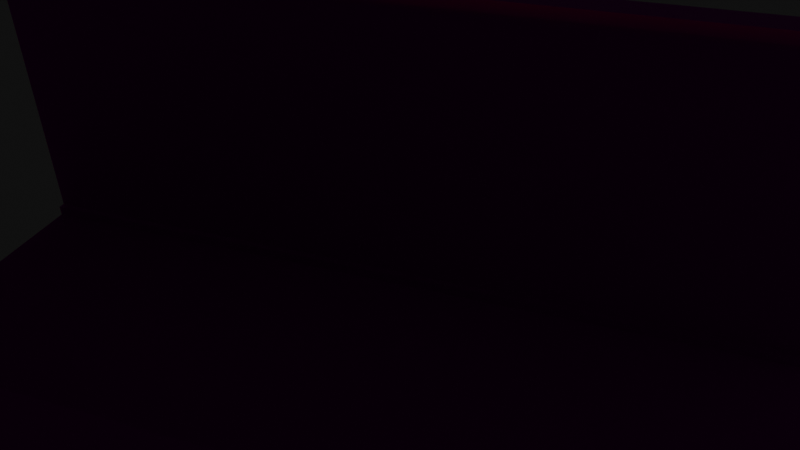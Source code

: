 # Source: dungeonBuilder_kit.blend  (saved by Blender 2.82.7; exported with 4.5.12 LTS)
import bpy
from mathutils import Matrix  # noqa: F401  (used for matrix-valued properties, if any)

bpy.ops.wm.read_factory_settings(use_empty=True)
scene = bpy.context.scene
scene.name = 'Scene'

# ---- collections
col_plane = bpy.data.collections.new('Plane'); scene.collection.children.link(col_plane)
col_torch = bpy.data.collections.new('Torch'); scene.collection.children.link(col_torch)
col_walls = bpy.data.collections.new('Walls'); scene.collection.children.link(col_walls)
col_crates = bpy.data.collections.new('Crates'); scene.collection.children.link(col_crates)
col_table = bpy.data.collections.new('Table'); scene.collection.children.link(col_table)
col_gate = bpy.data.collections.new('Gate'); scene.collection.children.link(col_gate)

# ---- images (referenced by path relative to the original .blend; pixels are not part of the script)
import os
ASSET_DIR = os.environ.get("B2B_ASSET_DIR", "")  # directory of the original .blend (textures are referenced by path, not embedded)
HERE = os.path.dirname(os.path.abspath(__file__))  # packed textures are extracted next to this script under _unpacked/

def load_image(name, relpath, width, height, colorspace="sRGB"):
    """Load a texture the original file referenced (path relative to the .blend, or extracted next to this script)."""
    p = next((c for c in (os.path.join(HERE, relpath), os.path.join(ASSET_DIR, relpath)) if relpath and os.path.exists(c)), "")
    if p:
        img = bpy.data.images.load(p, check_existing=True)
        img.name = name
    else:  # same state as the original file: an image datablock whose file is absent (Cycles renders it pink)
        img = bpy.data.images.new(name, width, height)
        img.source = "FILE"
        img.filepath = "//" + (relpath or name)
    img.colorspace_settings.name = colorspace
    return img
img_floora_png_003 = load_image('floorA.png.003', 'textures/floorA.png', 1024, 1024, 'sRGB')
img_floora_n_png_003 = load_image('floorA_n.png.003', 'textures/floorA_n.png', 1024, 1024, 'sRGB')
img_floorc_png = load_image('floorC.png', 'textures/floorC.png', 1024, 1024, 'sRGB')
img_floorc_n_png = load_image('floorC_n.png', 'textures/floorC_n.png', 1024, 1024, 'sRGB')
img_floord_jpg = load_image('floorD.jpg', 'textures/floorD.jpg', 1024, 1024, 'sRGB')
img_floord_n_jpg = load_image('floorD_n.jpg', 'textures/floorD_n.jpg', 1024, 1024, 'sRGB')
img_brickwalla_png_006 = load_image('brickWallA.png.006', 'textures/brickWallA.png', 1024, 1024, 'sRGB')
img_brickwalla_n_png_006 = load_image('brickWallA_n.png.006', 'textures/brickWallA_n.png', 1024, 1024, 'sRGB')
img_wallb_png = load_image('wallB.png', 'textures/wallB.png', 1024, 1024, 'sRGB')
img_wallc_png = load_image('wallC.png', 'textures/wallC.png', 1024, 1024, 'sRGB')
img_wallc_n_png = load_image('wallC_n.png', 'textures/wallC_n.png', 1024, 1024, 'sRGB')
img_wood_a_png_006 = load_image('wood_A.png.006', 'textures/wood_A.png', 1024, 1024, 'sRGB')
img_wood_a_n_png = load_image('wood_A_n.png', 'wood_A_n.png', 1024, 1024, 'sRGB')

# ---- materials (node trees are filled in below, after node groups)
mat_floor = bpy.data.materials.new('Floor')
mat_floor.use_transparent_shadow = False
mat_floorwooden = bpy.data.materials.new('FloorWooden')
mat_floorwooden.use_transparent_shadow = False
mat_floord = bpy.data.materials.new('FloorD')
mat_floord.use_transparent_shadow = False
mat_metal = bpy.data.materials.new('Metal')
mat_metal.use_transparent_shadow = False
mat_orangeglow = bpy.data.materials.new('OrangeGlow')
mat_orangeglow.use_transparent_shadow = False
mat_wall = bpy.data.materials.new('Wall')
mat_wall.use_transparent_shadow = False
mat_wallb = bpy.data.materials.new('WallB')
mat_wallb.use_transparent_shadow = False
mat_wallc = bpy.data.materials.new('WallC')
mat_wallc.use_transparent_shadow = False
mat_wooda = bpy.data.materials.new('WoodA')
mat_wooda.use_transparent_shadow = False
mat_brickwall = bpy.data.materials.new('BrickWall')
mat_brickwall.use_transparent_shadow = False

# ---- material node trees
mat_floor.use_nodes = True; mat_floor.node_tree.nodes.clear()
_N = mat_floor.node_tree.nodes; _L = mat_floor.node_tree.links
n0 = _N.new('ShaderNodeOutputMaterial'); n0.name = 'Material Output'; n0.location = (300, 300)
n1 = _N.new('ShaderNodeBsdfPrincipled'); n1.name = 'Principled BSDF'; n1.location = (10, 300)
n1.distribution = 'GGX'
n1.subsurface_method = 'BURLEY'
n1.inputs[2].default_value = 0.8917
n1.inputs[3].default_value = 1.45
n1.inputs[19].default_value = 0.01458
n1.inputs[20].default_value = 0.455
n1.inputs[27].default_value = (0.0, 0.0, 0.0, 1.0)
n1.inputs[28].default_value = 1.0
n2 = _N.new('ShaderNodeTexImage'); n2.name = 'Image Texture'; n2.location = (-280, 280)
n2.image = img_floora_png_003
n3 = _N.new('ShaderNodeNormalMap'); n3.name = 'Normal Map'; n3.location = (-190, -100)
n3.inputs[0].default_value = 2.0
n4 = _N.new('ShaderNodeTexImage'); n4.name = 'Image Texture.001'; n4.location = (-480, -140)
n4.image = img_floora_n_png_003
_L.new(n1.outputs[0], n0.inputs[0])
_L.new(n2.outputs[0], n1.inputs[0])
_L.new(n3.outputs[0], n1.inputs[5])
_L.new(n4.outputs[0], n3.inputs[1])
n0.is_active_output = True
mat_floorwooden.use_nodes = True; mat_floorwooden.node_tree.nodes.clear()
_N = mat_floorwooden.node_tree.nodes; _L = mat_floorwooden.node_tree.links
n0 = _N.new('ShaderNodeOutputMaterial'); n0.name = 'Material Output'; n0.location = (300, 300)
n1 = _N.new('ShaderNodeBsdfPrincipled'); n1.name = 'Principled BSDF'; n1.location = (10, 300)
n1.distribution = 'GGX'
n1.subsurface_method = 'BURLEY'
n1.inputs[2].default_value = 0.9083
n1.inputs[3].default_value = 1.45
n1.inputs[20].default_value = 0.5467
n1.inputs[27].default_value = (0.0, 0.0, 0.0, 1.0)
n1.inputs[28].default_value = 1.0
n2 = _N.new('ShaderNodeTexImage'); n2.name = 'Image Texture'; n2.location = (-280, 280)
n2.image = img_floorc_png
n3 = _N.new('ShaderNodeNormalMap'); n3.name = 'Normal Map'; n3.location = (-190, -100)
n3.inputs[0].default_value = 2.0
n4 = _N.new('ShaderNodeTexImage'); n4.name = 'Image Texture.001'; n4.location = (-480, -140)
n4.image = img_floorc_n_png
_L.new(n1.outputs[0], n0.inputs[0])
_L.new(n2.outputs[0], n1.inputs[0])
_L.new(n3.outputs[0], n1.inputs[5])
_L.new(n4.outputs[0], n3.inputs[1])
n0.is_active_output = True
mat_floord.use_nodes = True; mat_floord.node_tree.nodes.clear()
_N = mat_floord.node_tree.nodes; _L = mat_floord.node_tree.links
n0 = _N.new('ShaderNodeOutputMaterial'); n0.name = 'Material Output'; n0.location = (300, 300)
n1 = _N.new('ShaderNodeBsdfPrincipled'); n1.name = 'Principled BSDF'; n1.location = (10, 300)
n1.distribution = 'GGX'
n1.subsurface_method = 'BURLEY'
n1.inputs[1].default_value = 0.7
n1.inputs[2].default_value = 0.8917
n1.inputs[3].default_value = 1.45
n1.inputs[20].default_value = 0.0
n1.inputs[27].default_value = (0.0, 0.0, 0.0, 1.0)
n1.inputs[28].default_value = 1.0
n2 = _N.new('ShaderNodeTexImage'); n2.name = 'Image Texture'; n2.location = (-280, 280)
n2.image = img_floord_jpg
n3 = _N.new('ShaderNodeNormalMap'); n3.name = 'Normal Map'; n3.location = (-190, -100)
n4 = _N.new('ShaderNodeTexImage'); n4.name = 'Image Texture.001'; n4.location = (-480, -140)
n4.image = img_floord_n_jpg
_L.new(n1.outputs[0], n0.inputs[0])
_L.new(n2.outputs[0], n1.inputs[0])
_L.new(n3.outputs[0], n1.inputs[5])
_L.new(n4.outputs[0], n3.inputs[1])
n0.is_active_output = True
mat_metal.use_nodes = True; mat_metal.node_tree.nodes.clear()
_N = mat_metal.node_tree.nodes; _L = mat_metal.node_tree.links
n0 = _N.new('ShaderNodeOutputMaterial'); n0.name = 'Material Output'; n0.location = (300, 300)
n1 = _N.new('ShaderNodeBsdfAnisotropic'); n1.name = 'Glossy BSDF'; n1.location = (10, 300)
n1.distribution = 'GGX'
n1.inputs[0].default_value = (0.06998, 0.06998, 0.06998, 1.0)
n1.inputs[1].default_value = 0.55
_L.new(n1.outputs[0], n0.inputs[0])
n0.is_active_output = True
mat_orangeglow.use_nodes = True; mat_orangeglow.node_tree.nodes.clear()
_N = mat_orangeglow.node_tree.nodes; _L = mat_orangeglow.node_tree.links
n0 = _N.new('ShaderNodeOutputMaterial'); n0.name = 'Material Output'; n0.location = (300, 300)
n1 = _N.new('ShaderNodeEmission'); n1.name = 'Emission'; n1.location = (10, 300)
n1.inputs[0].default_value = (1.0, 0.2754, 0.0, 1.0)
n1.inputs[1].default_value = 20.0
_L.new(n1.outputs[0], n0.inputs[0])
n0.is_active_output = True
mat_wall.use_nodes = True; mat_wall.node_tree.nodes.clear()
_N = mat_wall.node_tree.nodes; _L = mat_wall.node_tree.links
n0 = _N.new('ShaderNodeOutputMaterial'); n0.name = 'Material Output'; n0.location = (300, 300)
n1 = _N.new('ShaderNodeBsdfPrincipled'); n1.name = 'Principled BSDF'; n1.location = (10, 300)
n1.distribution = 'GGX'
n1.subsurface_method = 'BURLEY'
n1.inputs[2].default_value = 0.775
n1.inputs[3].default_value = 1.45
n1.inputs[19].default_value = 0.1667
n1.inputs[20].default_value = 0.8383
n1.inputs[27].default_value = (0.0, 0.0, 0.0, 1.0)
n1.inputs[28].default_value = 1.0
n2 = _N.new('ShaderNodeTexImage'); n2.name = 'Image Texture'; n2.location = (-280, 280)
n2.image = img_brickwalla_png_006
n3 = _N.new('ShaderNodeNormalMap'); n3.name = 'Normal Map'; n3.location = (-190, -100)
n4 = _N.new('ShaderNodeTexImage'); n4.name = 'Image Texture.001'; n4.location = (-480, -140)
n4.image = img_brickwalla_n_png_006
_L.new(n1.outputs[0], n0.inputs[0])
_L.new(n2.outputs[0], n1.inputs[0])
_L.new(n3.outputs[0], n1.inputs[5])
_L.new(n4.outputs[0], n3.inputs[1])
n0.is_active_output = True
mat_wallb.use_nodes = True; mat_wallb.node_tree.nodes.clear()
_N = mat_wallb.node_tree.nodes; _L = mat_wallb.node_tree.links
n0 = _N.new('ShaderNodeOutputMaterial'); n0.name = 'Material Output'; n0.location = (300, 300)
n1 = _N.new('ShaderNodeBsdfPrincipled'); n1.name = 'Principled BSDF'; n1.location = (10, 300)
n1.distribution = 'GGX'
n1.subsurface_method = 'BURLEY'
n1.inputs[2].default_value = 0.7417
n1.inputs[3].default_value = 1.45
n1.inputs[27].default_value = (0.0, 0.0, 0.0, 1.0)
n1.inputs[28].default_value = 1.0
n2 = _N.new('ShaderNodeTexImage'); n2.name = 'Image Texture'; n2.location = (-280, 280)
n2.image = img_wallb_png
n3 = _N.new('ShaderNodeNormalMap'); n3.name = 'Normal Map'; n3.location = (-190, -100)
n3.inputs[0].default_value = 2.0
n4 = _N.new('ShaderNodeTexImage'); n4.name = 'Image Texture.001'; n4.location = (-480, -140)
n4.image = img_wallb_png
_L.new(n1.outputs[0], n0.inputs[0])
_L.new(n2.outputs[0], n1.inputs[0])
_L.new(n3.outputs[0], n1.inputs[5])
_L.new(n4.outputs[0], n3.inputs[1])
n0.is_active_output = True
mat_wallc.use_nodes = True; mat_wallc.node_tree.nodes.clear()
_N = mat_wallc.node_tree.nodes; _L = mat_wallc.node_tree.links
n0 = _N.new('ShaderNodeOutputMaterial'); n0.name = 'Material Output'; n0.location = (300, 300)
n1 = _N.new('ShaderNodeBsdfPrincipled'); n1.name = 'Principled BSDF'; n1.location = (10, 300)
n1.distribution = 'GGX'
n1.subsurface_method = 'BURLEY'
n1.inputs[2].default_value = 0.7833
n1.inputs[3].default_value = 1.45
n1.inputs[27].default_value = (0.0, 0.0, 0.0, 1.0)
n1.inputs[28].default_value = 1.0
n2 = _N.new('ShaderNodeTexImage'); n2.name = 'Image Texture'; n2.location = (-280, 280)
n2.image = img_wallc_png
n3 = _N.new('ShaderNodeNormalMap'); n3.name = 'Normal Map'; n3.location = (-190, -100)
n4 = _N.new('ShaderNodeTexImage'); n4.name = 'Image Texture.001'; n4.location = (-480, -140)
n4.image = img_wallc_n_png
_L.new(n1.outputs[0], n0.inputs[0])
_L.new(n2.outputs[0], n1.inputs[0])
_L.new(n3.outputs[0], n1.inputs[5])
_L.new(n4.outputs[0], n3.inputs[1])
n0.is_active_output = True
mat_wooda.use_nodes = True; mat_wooda.node_tree.nodes.clear()
_N = mat_wooda.node_tree.nodes; _L = mat_wooda.node_tree.links
n0 = _N.new('ShaderNodeOutputMaterial'); n0.name = 'Material Output'; n0.location = (300, 300)
n1 = _N.new('ShaderNodeBsdfPrincipled'); n1.name = 'Principled BSDF'; n1.location = (10, 300)
n1.distribution = 'GGX'
n1.subsurface_method = 'BURLEY'
n1.inputs[2].default_value = 0.775
n1.inputs[3].default_value = 1.45
n1.inputs[27].default_value = (0.0, 0.0, 0.0, 1.0)
n1.inputs[28].default_value = 1.0
n2 = _N.new('ShaderNodeTexImage'); n2.name = 'Image Texture'; n2.location = (-280, 280)
n2.image = img_wood_a_png_006
n3 = _N.new('ShaderNodeNormalMap'); n3.name = 'Normal Map'; n3.location = (-190, -100)
n4 = _N.new('ShaderNodeTexImage'); n4.name = 'Image Texture.001'; n4.location = (-480, -140)
n4.image = img_wood_a_n_png
_L.new(n1.outputs[0], n0.inputs[0])
_L.new(n2.outputs[0], n1.inputs[0])
_L.new(n3.outputs[0], n1.inputs[5])
_L.new(n4.outputs[0], n3.inputs[1])
n0.is_active_output = True
mat_brickwall.use_nodes = True; mat_brickwall.node_tree.nodes.clear()
_N = mat_brickwall.node_tree.nodes; _L = mat_brickwall.node_tree.links
n0 = _N.new('ShaderNodeOutputMaterial'); n0.name = 'Material Output'; n0.location = (300, 300)
n1 = _N.new('ShaderNodeBsdfPrincipled'); n1.name = 'Principled BSDF'; n1.location = (10, 300)
n1.distribution = 'GGX'
n1.subsurface_method = 'BURLEY'
n1.inputs[2].default_value = 0.7917
n1.inputs[3].default_value = 1.45
n1.inputs[27].default_value = (0.0, 0.0, 0.0, 1.0)
n1.inputs[28].default_value = 1.0
n2 = _N.new('ShaderNodeTexImage'); n2.name = 'Image Texture'; n2.location = (-280, 280)
n2.image = img_brickwalla_png_006
n3 = _N.new('ShaderNodeNormalMap'); n3.name = 'Normal Map'; n3.location = (-190, -100)
n4 = _N.new('ShaderNodeTexImage'); n4.name = 'Image Texture.001'; n4.location = (-480, -140)
n4.image = img_brickwalla_n_png_006
_L.new(n1.outputs[0], n0.inputs[0])
_L.new(n2.outputs[0], n1.inputs[0])
_L.new(n3.outputs[0], n1.inputs[5])
_L.new(n4.outputs[0], n3.inputs[1])
n0.is_active_output = True

# ---- world
world_world = bpy.data.worlds.new('World'); scene.world = world_world
world_world.use_nodes = True; world_world.node_tree.nodes.clear()
_N = world_world.node_tree.nodes; _L = world_world.node_tree.links
n0 = _N.new('ShaderNodeOutputWorld'); n0.name = 'World Output'; n0.location = (300, 300)
n1 = _N.new('ShaderNodeBackground'); n1.name = 'Background'; n1.location = (10, 300)
n1.inputs[0].default_value = (0.004896, 0.004896, 0.004896, 1.0)
_L.new(n1.outputs[0], n0.inputs[0])
n0.is_active_output = True
world_world.color = (0.05088, 0.05088, 0.05088)
world_world.use_sun_shadow = False
world_world.sun_shadow_jitter_overblur = 0.0

# ---- cameras
cam_camera = bpy.data.cameras.new('Camera')
cam_camera.clip_end = 100.0
cam_camera.lens = 35.0
cam_camera.ortho_scale = 7.314
cam_camera.dof.use_dof = True
cam_camera.dof.focus_distance = 4.8
cam_camera.dof.aperture_blades = 8
cam_camera.dof.aperture_ratio = 1.28

# ---- lights
light_point_002 = bpy.data.lights.new('Point.002', 'POINT')
light_point_002.color = (1.0, 0.4326, 0.04199)
light_point_002.transmission_factor = 0.0
light_point_002.energy = 800.0
light_point_002.shadow_soft_size = 1.0
light_point_002.shadow_maximum_resolution = 0.006
light_point_002.use_absolute_resolution = True

# ---- meshes
me_plane = bpy.data.meshes.new('Plane')
me_plane.from_pydata([(-1.0, -1.0, 0.0), (1.0, -1.0, 0.0), (-1.0, 1.0, 0.0), (1.0, 1.0, 0.0)], [], [(0, 1, 3, 2)])
_uv = me_plane.uv_layers.new(name='UVMap')
_uv.uv.foreach_set('vector', [0.9999, 0.9999, 0.0001001, 0.9999, 9.998e-05, 0.0001001, 0.9999, 9.998e-05])
me_plane.materials.append(mat_floor)
me_plane.use_remesh_fix_poles = True
me_plane.use_remesh_preserve_attributes = False
me_plane.use_mirror_vertex_groups = False
me_plane.update()
me_plane_004 = bpy.data.meshes.new('Plane.004')
me_plane_004.from_pydata([(-1.0, -1.0, 0.0), (1.0, -1.0, 0.0), (-1.0, 1.0, 0.0), (1.0, 1.0, 0.0)], [], [(0, 1, 3, 2)])
_uv = me_plane_004.uv_layers.new(name='UVMap')
_uv.uv.foreach_set('vector', [0.9999, 0.9999, 0.0001001, 0.9999, 9.998e-05, 0.0001001, 0.9999, 9.998e-05])
me_plane_004.materials.append(mat_floorwooden)
me_plane_004.use_remesh_fix_poles = True
me_plane_004.use_remesh_preserve_attributes = False
me_plane_004.use_mirror_vertex_groups = False
me_plane_004.update()
me_plane_005 = bpy.data.meshes.new('Plane.005')
me_plane_005.from_pydata([(-1.0, -1.0, 0.0), (1.0, -1.0, 0.0), (-1.0, 1.0, 0.0), (1.0, 1.0, 0.0)], [], [(0, 1, 3, 2)])
_uv = me_plane_005.uv_layers.new(name='UVMap')
_uv.uv.foreach_set('vector', [0.9999, 0.9999, 0.0001001, 0.9999, 9.998e-05, 0.0001001, 0.9999, 9.998e-05])
me_plane_005.materials.append(mat_floord)
me_plane_005.use_remesh_fix_poles = True
me_plane_005.use_remesh_preserve_attributes = False
me_plane_005.use_mirror_vertex_groups = False
me_plane_005.update()
me_cube_003 = bpy.data.meshes.new('Cube.003')
me_cube_003.from_pydata([(-0.2784, -0.2784, -0.2442), (-0.2784, -0.2784, 0.2442), (-0.2784, 0.2784, -0.2442), (-0.2784, 0.2784, 0.2442), (0.2784, -0.2784, -0.2442), (0.2784, -0.2784, 0.2442), (0.2784, 0.2784, -0.2442), (0.2784, 0.2784, 0.2442), (-0.2784, -0.2784, 0.1642), (-0.2784, 0.2784, 0.1642), (0.2784, 0.2784, 0.1642), (0.2784, -0.2784, 0.1642), (-0.2784, 0.2784, -0.1642), (0.2784, 0.2784, -0.1642), (0.2784, -0.2784, -0.1642), (-0.2784, -0.2784, -0.1642), (-0.2784, 0.2784, 0.08212), (0.2784, 0.2784, 0.08212), (0.2784, -0.2784, 0.08212), (-0.2784, -0.2784, 0.08212), (-0.2784, -0.2784, -0.08212), (-0.2784, 0.2784, -0.08212), (0.2784, 0.2784, -0.08212), (0.2784, -0.2784, -0.08212), (-0.4776, -0.243, 0.1038), (-0.4776, -0.243, 0.1425), (0.4776, -0.4776, 0.1642), (0.4776, 0.4776, 0.1642), (-0.4776, 0.243, 0.1425), (-0.4776, 0.243, -0.1038), (-0.4776, 0.243, -0.1425), (0.4776, 0.4776, -0.08212), (0.4776, 0.4776, -0.1642), (0.4776, -0.4776, -0.08212), (0.4776, -0.4776, -0.1642), (-0.4776, -0.243, -0.1425), (-0.4776, 0.243, 0.1038), (0.4776, 0.4776, 0.08212), (0.4776, -0.4776, 0.08212), (-0.4776, -0.243, -0.1038), (-0.4776, -0.4776, 0.08212), (-0.4776, -0.4776, 0.1642), (-0.4776, 0.4776, 0.1642), (-0.4776, 0.4776, -0.08212), (-0.4776, 0.4776, -0.1642), (-0.4776, -0.4776, -0.1642), (-0.4776, 0.4776, 0.08212), (-0.4776, -0.4776, -0.08212), (-1.65, -0.243, 0.1038), (-1.65, -0.243, 0.1425), (-1.65, 0.243, 0.1425), (-1.65, 0.243, -0.1038), (-1.65, 0.243, -0.1425), (-1.65, -0.243, -0.1425), (-1.65, 0.243, 0.1038), (-1.65, -0.243, -0.1038)], [], [(8, 1, 3, 9), (9, 3, 7, 10), (10, 7, 5, 11), (11, 5, 1, 8), (2, 6, 4, 0), (9, 10, 27, 42), (20, 21, 43, 47), (13, 12, 44, 32), (16, 19, 40, 46), (0, 15, 12, 2), (2, 12, 13, 6), (6, 13, 14, 4), (4, 14, 15, 0), (20, 19, 16, 21), (21, 16, 17, 22), (22, 17, 18, 23), (10, 11, 26, 27), (12, 15, 45, 44), (11, 8, 41, 26), (23, 20, 47, 33), (23, 18, 19, 20), (38, 26, 41, 40), (37, 27, 26, 38), (46, 42, 27, 37), (29, 30, 52, 51), (28, 36, 54, 50), (44, 43, 31, 32), (32, 31, 33, 34), (34, 33, 47, 45), (17, 16, 46, 37), (14, 13, 32, 34), (21, 22, 31, 43), (8, 9, 42, 41), (18, 17, 37, 38), (15, 14, 34, 45), (22, 23, 33, 31), (19, 18, 38, 40), (25, 24, 40, 41), (28, 25, 41, 42), (30, 29, 43, 44), (35, 30, 44, 45), (36, 28, 42, 46), (24, 36, 46, 40), (39, 35, 45, 47), (29, 39, 47, 43), (48, 49, 50, 54), (53, 55, 51, 52), (24, 25, 49, 48), (39, 29, 51, 55), (36, 24, 48, 54), (30, 35, 53, 52), (25, 28, 50, 49), (35, 39, 55, 53)])
_uv = me_cube_003.uv_layers.new(name='UVMap')
_uv.uv.foreach_set('vector', [0.5625, 0.0, 0.625, 0.0, 0.625, 0.25, 0.5625, 0.25, 0.5625, 0.25, 0.625, 0.25, 0.625, 0.5, 0.5625, 0.5, 0.5625, 0.5, 0.625, 0.5, 0.625, 0.75, 0.5625, 0.75, 0.5625, 0.75, 0.625, 0.75, 0.625, 1.0, 0.5625, 1.0, 0.125, 0.5, 0.375, 0.5, 0.375, 0.75, 0.125, 0.75, 0.5625, 0.25, 0.5625, 0.5, 0.5625, 0.5, 0.5625, 0.25, 0.4688, 0.0, 0.4688, 0.25, 0.4688, 0.25, 0.4688, 0.0, 0.4375, 0.5, 0.4375, 0.25, 0.4375, 0.25, 0.4375, 0.5, 0.5312, 0.25, 0.5312, 0.0, 0.5312, 0.0, 0.5312, 0.25, 0.375, 0.0, 0.4375, 0.0, 0.4375, 0.25, 0.375, 0.25, 0.375, 0.25, 0.4375, 0.25, 0.4375, 0.5, 0.375, 0.5, 0.375, 0.5, 0.4375, 0.5, 0.4375, 0.75, 0.375, 0.75, 0.375, 0.75, 0.4375, 0.75, 0.4375, 1.0, 0.375, 1.0, 0.4688, 0.0, 0.5312, 0.0, 0.5312, 0.25, 0.4688, 0.25, 0.4688, 0.25, 0.5312, 0.25, 0.5312, 0.5, 0.4688, 0.5, 0.4688, 0.5, 0.5312, 0.5, 0.5312, 0.75, 0.4688, 0.75, 0.5625, 0.5, 0.5625, 0.75, 0.5625, 0.75, 0.5625, 0.5, 0.4375, 0.25, 0.4375, 0.0, 0.4375, 0.0, 0.4375, 0.25, 0.5625, 0.75, 0.5625, 1.0, 0.5625, 1.0, 0.5625, 0.75, 0.4688, 0.75, 0.4688, 1.0, 0.4688, 1.0, 0.4688, 0.75, 0.4688, 0.75, 0.5312, 0.75, 0.5312, 1.0, 0.4688, 1.0, 0.5312, 0.75, 0.5625, 0.75, 0.5625, 1.0, 0.5312, 1.0, 0.5312, 0.5, 0.5625, 0.5, 0.5625, 0.75, 0.5312, 0.75, 0.5312, 0.25, 0.5625, 0.25, 0.5625, 0.5, 0.5312, 0.5, 0.4605, 0.2443, 0.4458, 0.2443, 0.4458, 0.2443, 0.4605, 0.2443, 0.5542, 0.2443, 0.5395, 0.2443, 0.5395, 0.2443, 0.5542, 0.2443, 0.4375, 0.25, 0.4688, 0.25, 0.4688, 0.5, 0.4375, 0.5, 0.4375, 0.5, 0.4688, 0.5, 0.4688, 0.75, 0.4375, 0.75, 0.4375, 0.75, 0.4688, 0.75, 0.4688, 1.0, 0.4375, 1.0, 0.5312, 0.5, 0.5312, 0.25, 0.5312, 0.25, 0.5312, 0.5, 0.4375, 0.75, 0.4375, 0.5, 0.4375, 0.5, 0.4375, 0.75, 0.4688, 0.25, 0.4688, 0.5, 0.4688, 0.5, 0.4688, 0.25, 0.5625, 0.0, 0.5625, 0.25, 0.5625, 0.25, 0.5625, 0.0, 0.5312, 0.75, 0.5312, 0.5, 0.5312, 0.5, 0.5312, 0.75, 0.4375, 1.0, 0.4375, 0.75, 0.4375, 0.75, 0.4375, 1.0, 0.4688, 0.5, 0.4688, 0.75, 0.4688, 0.75, 0.4688, 0.5, 0.5312, 1.0, 0.5312, 0.75, 0.5312, 0.75, 0.5312, 1.0, 0.5542, 0.00568, 0.5395, 0.00568, 0.5312, 0.0, 0.5625, 0.0, 0.5542, 0.2443, 0.5542, 0.00568, 0.5625, 0.0, 0.5625, 0.25, 0.4458, 0.2443, 0.4605, 0.2443, 0.4688, 0.25, 0.4375, 0.25, 0.4458, 0.00568, 0.4458, 0.2443, 0.4375, 0.25, 0.4375, 0.0, 0.5395, 0.2443, 0.5542, 0.2443, 0.5625, 0.25, 0.5312, 0.25, 0.5395, 0.00568, 0.5395, 0.2443, 0.5312, 0.25, 0.5312, 0.0, 0.4605, 0.00568, 0.4458, 0.00568, 0.4375, 0.0, 0.4688, 0.0, 0.4605, 0.2443, 0.4605, 0.00568, 0.4688, 0.0, 0.4688, 0.25, 0.5395, 0.00568, 0.5542, 0.00568, 0.5542, 0.2443, 0.5395, 0.2443, 0.4458, 0.00568, 0.4605, 0.00568, 0.4605, 0.2443, 0.4458, 0.2443, 0.5395, 0.00568, 0.5542, 0.00568, 0.5542, 0.00568, 0.5395, 0.00568, 0.4605, 0.00568, 0.4605, 0.2443, 0.4605, 0.2443, 0.4605, 0.00568, 0.5395, 0.2443, 0.5395, 0.00568, 0.5395, 0.00568, 0.5395, 0.2443, 0.4458, 0.2443, 0.4458, 0.00568, 0.4458, 0.00568, 0.4458, 0.2443, 0.5542, 0.00568, 0.5542, 0.2443, 0.5542, 0.2443, 0.5542, 0.00568, 0.4458, 0.00568, 0.4605, 0.00568, 0.4605, 0.00568, 0.4458, 0.00568])
me_cube_003.materials.append(mat_metal)
me_cube_003.use_remesh_fix_poles = True
me_cube_003.use_remesh_preserve_attributes = False
me_cube_003.use_mirror_vertex_groups = False
me_cube_003.update()
me_cube_004 = bpy.data.meshes.new('Cube.004')
me_cube_004.from_pydata([(-0.2784, -0.2784, 0.2442), (-0.2784, 0.2784, 0.2442), (0.2784, -0.2784, 0.2442), (0.2784, 0.2784, 0.2442), (-0.391, -0.391, 0.2795), (-0.391, 0.391, 0.2795), (0.391, 0.391, 0.2795), (0.391, -0.391, 0.2795), (-0.4903, -0.4903, 0.3321), (-0.4903, 0.4903, 0.3321), (0.4903, 0.4903, 0.3321), (0.4903, -0.4903, 0.3321), (-0.4903, -0.4903, 0.3883), (-0.4903, 0.4903, 0.3883), (0.4903, 0.4903, 0.3883), (0.4903, -0.4903, 0.3883), (-0.2593, -0.2593, 0.4524), (-0.2593, 0.2593, 0.4524), (0.2593, 0.2593, 0.4524), (0.2593, -0.2593, 0.4524), (0.0, 0.0, 0.5185)], [], [(2, 3, 6, 7), (4, 7, 11, 8), (1, 0, 4, 5), (0, 2, 7, 4), (3, 1, 5, 6), (11, 10, 14, 15), (6, 5, 9, 10), (7, 6, 10, 11), (5, 4, 8, 9), (13, 12, 16, 17), (9, 8, 12, 13), (8, 11, 15, 12), (10, 9, 13, 14), (16, 19, 20), (12, 15, 19, 16), (14, 13, 17, 18), (15, 14, 18, 19), (18, 17, 20), (19, 18, 20), (17, 16, 20)])
me_cube_004.polygons.foreach_set('use_smooth', [True] * 20)
_uv = me_cube_004.uv_layers.new(name='UVMap')
_uv.uv.foreach_set('vector', [0.625, 0.75, 0.625, 0.5, 0.625, 0.5, 0.625, 0.75, 0.625, 1.0, 0.625, 0.75, 0.625, 0.75, 0.625, 1.0, 0.625, 0.25, 0.625, 0.0, 0.625, 0.0, 0.625, 0.25, 0.625, 1.0, 0.625, 0.75, 0.625, 0.75, 0.625, 1.0, 0.625, 0.5, 0.625, 0.25, 0.625, 0.25, 0.625, 0.5, 0.625, 0.75, 0.625, 0.5, 0.625, 0.5, 0.625, 0.75, 0.625, 0.5, 0.625, 0.25, 0.625, 0.25, 0.625, 0.5, 0.625, 0.75, 0.625, 0.5, 0.625, 0.5, 0.625, 0.75, 0.625, 0.25, 0.625, 0.0, 0.625, 0.0, 0.625, 0.25, 0.625, 0.25, 0.625, 0.0, 0.625, 0.0, 0.625, 0.25, 0.625, 0.25, 0.625, 0.0, 0.625, 0.0, 0.625, 0.25, 0.625, 1.0, 0.625, 0.75, 0.625, 0.75, 0.625, 1.0, 0.625, 0.5, 0.625, 0.25, 0.625, 0.25, 0.625, 0.5, 0.625, 1.0, 0.625, 0.75, 0.625, 1.0, 0.625, 1.0, 0.625, 0.75, 0.625, 0.75, 0.625, 1.0, 0.625, 0.5, 0.625, 0.25, 0.625, 0.25, 0.625, 0.5, 0.625, 0.75, 0.625, 0.5, 0.625, 0.5, 0.625, 0.75, 0.625, 0.5, 0.625, 0.25, 0.625, 0.5, 0.625, 0.75, 0.625, 0.5, 0.625, 0.75, 0.625, 0.25, 0.625, 0.0, 0.625, 0.25])
me_cube_004.materials.append(mat_orangeglow)
me_cube_004.use_remesh_fix_poles = True
me_cube_004.use_remesh_preserve_attributes = False
me_cube_004.use_mirror_vertex_groups = False
me_cube_004.update()
me_cube_001 = bpy.data.meshes.new('Cube.001')
me_cube_001.from_pydata([(-0.2, 2.0, 0.1041), (-1.192e-08, 2.0, 0.1041), (-1.192e-08, 0.0, 0.1041), (-0.2, 0.0, 0.1041), (-0.2, 0.0, 2.894), (-0.2, 2.0, 2.894), (-1.192e-08, 2.0, 2.894), (-1.192e-08, 0.0, 2.894), (-0.2723, 2.0, -0.00107), (-0.2723, 0.0, -0.00107), (-0.2723, 0.0, 2.894), (-0.2723, 0.0, 2.999), (-0.2723, 2.0, 2.999), (-0.2723, 2.0, 0.1041), (0.07233, 2.0, 0.1041), (0.07233, 2.0, -0.00107), (0.07233, 0.0, -0.00107), (0.07233, 2.0, 2.999), (0.07233, 0.0, 2.999), (0.07233, 0.0, 0.1041), (-0.2723, 0.0, 0.1041), (-0.2723, 2.0, 2.894), (0.07233, 2.0, 2.894), (0.07233, 0.0, 2.894)], [], [(5, 21, 12, 17, 22, 6), (5, 4, 10, 21), (1, 2, 19, 14), (15, 8, 13, 0, 1, 14), (16, 19, 2, 3, 20, 9), (1, 6, 7, 2), (0, 5, 6, 1), (3, 4, 5, 0), (2, 7, 4, 3), (10, 11, 12, 21), (22, 17, 18, 23), (9, 20, 13, 8), (15, 14, 19, 16), (17, 12, 11, 18), (18, 11, 10, 4, 7, 23), (3, 0, 13, 20), (7, 6, 22, 23)])
_uv = me_cube_001.uv_layers.new(name='UVMap')
_uv.uv.foreach_set('vector', [0.5936, 0.6068, 0.6087, 0.6068, 0.6087, 0.6288, 0.5365, 0.6288, 0.5365, 0.6068, 0.5517, 0.6068, 0.0002293, 0.6951, 0.4193, 0.6951, 0.4193, 0.7103, 0.0002293, 0.7103, 0.0002294, 0.6951, 0.4193, 0.6951, 0.4193, 0.7103, 0.0002293, 0.7103, 0.5365, 0.0002294, 0.6087, 0.0002293, 0.6087, 0.02226, 0.5936, 0.02226, 0.5517, 0.02226, 0.5365, 0.02226, 0.6088, 0.0002293, 0.6088, 0.02226, 0.5937, 0.02226, 0.5518, 0.02226, 0.5366, 0.02226, 0.5366, 0.0002294, 0.4197, 0.0002294, 0.4197, 0.5848, 0.0005936, 0.5848, 0.0005938, 0.0002292, 0.5936, 0.02226, 0.5936, 0.6068, 0.5517, 0.6068, 0.5517, 0.02226, 0.4208, 0.0002293, 0.4208, 0.5848, 0.001779, 0.5848, 0.001779, 0.0002294, 0.5937, 0.02226, 0.5937, 0.6068, 0.5518, 0.6068, 0.5518, 0.02226, 0.4193, 0.7229, 0.4193, 0.7449, 0.0002293, 0.7449, 0.0002293, 0.7229, 0.4193, 0.7228, 0.4193, 0.7449, 0.0002293, 0.7449, 0.0002293, 0.7228, 0.4193, 0.7229, 0.4193, 0.7449, 0.0002293, 0.7449, 0.0002293, 0.7229, 0.4193, 0.7229, 0.4193, 0.7449, 0.0002293, 0.7449, 0.0002293, 0.7229, 0.0002293, 0.6574, 0.0002293, 0.5852, 0.4193, 0.5852, 0.4193, 0.6574, 0.6088, 0.6288, 0.5366, 0.6288, 0.5366, 0.6068, 0.5518, 0.6068, 0.5937, 0.6068, 0.6088, 0.6068, -0.0002969, 0.6949, 0.4188, 0.6949, 0.4188, 0.7101, -0.0002969, 0.7101, 0.0001106, 0.6949, 0.4192, 0.6949, 0.4192, 0.7101, 0.0001106, 0.7101])
me_cube_001.materials.append(mat_wall)
me_cube_001.use_remesh_fix_poles = True
me_cube_001.use_remesh_preserve_attributes = False
me_cube_001.use_mirror_vertex_groups = False
me_cube_001.update()
me_cube_056 = bpy.data.meshes.new('Cube.056')
me_cube_056.from_pydata([(-0.2, 2.0, 0.1041), (-1.192e-08, 2.0, 0.1041), (-1.192e-08, 0.0, 0.1041), (-0.2, 0.0, 0.1041), (-0.2, 0.0, 2.894), (-0.2, 2.0, 2.894), (-1.192e-08, 2.0, 2.894), (-1.192e-08, 0.0, 2.894), (-0.2723, 2.0, -0.00107), (-0.2723, 0.0, -0.00107), (-0.2723, 0.0, 2.894), (-0.2723, 0.0, 2.999), (-0.2723, 2.0, 2.999), (-0.2723, 2.0, 0.1041), (0.07233, 2.0, 0.1041), (0.07233, 2.0, -0.00107), (0.07233, 0.0, -0.00107), (0.07233, 2.0, 2.999), (0.07233, 0.0, 2.999), (0.07233, 0.0, 0.1041), (-0.2723, 0.0, 0.1041), (-0.2723, 2.0, 2.894), (0.07233, 2.0, 2.894), (0.07233, 0.0, 2.894)], [], [(5, 21, 12, 17, 22, 6), (5, 4, 10, 21), (1, 2, 19, 14), (15, 8, 13, 0, 1, 14), (16, 19, 2, 3, 20, 9), (1, 6, 7, 2), (0, 5, 6, 1), (3, 4, 5, 0), (2, 7, 4, 3), (10, 11, 12, 21), (22, 17, 18, 23), (9, 20, 13, 8), (15, 14, 19, 16), (17, 12, 11, 18), (18, 11, 10, 4, 7, 23), (3, 0, 13, 20), (7, 6, 22, 23)])
_uv = me_cube_056.uv_layers.new(name='UVMap')
_uv.uv.foreach_set('vector', [0.5936, 0.6068, 0.6087, 0.6068, 0.6087, 0.6288, 0.5365, 0.6288, 0.5365, 0.6068, 0.5517, 0.6068, 0.0002293, 0.6951, 0.4193, 0.6951, 0.4193, 0.7103, 0.0002293, 0.7103, 0.0002294, 0.6951, 0.4193, 0.6951, 0.4193, 0.7103, 0.0002293, 0.7103, 0.5365, 0.0002294, 0.6087, 0.0002293, 0.6087, 0.02226, 0.5936, 0.02226, 0.5517, 0.02226, 0.5365, 0.02226, 0.6088, 0.0002293, 0.6088, 0.02226, 0.5937, 0.02226, 0.5518, 0.02226, 0.5366, 0.02226, 0.5366, 0.0002294, 0.4197, 0.0002294, 0.4197, 0.5848, 0.0005936, 0.5848, 0.0005938, 0.0002292, 0.5936, 0.02226, 0.5936, 0.6068, 0.5517, 0.6068, 0.5517, 0.02226, 0.4208, 0.0002293, 0.4208, 0.5848, 0.001779, 0.5848, 0.001779, 0.0002294, 0.5937, 0.02226, 0.5937, 0.6068, 0.5518, 0.6068, 0.5518, 0.02226, 0.4193, 0.7229, 0.4193, 0.7449, 0.0002293, 0.7449, 0.0002293, 0.7229, 0.4193, 0.7228, 0.4193, 0.7449, 0.0002293, 0.7449, 0.0002293, 0.7228, 0.4193, 0.7229, 0.4193, 0.7449, 0.0002293, 0.7449, 0.0002293, 0.7229, 0.4193, 0.7229, 0.4193, 0.7449, 0.0002293, 0.7449, 0.0002293, 0.7229, 0.0002293, 0.6574, 0.0002293, 0.5852, 0.4193, 0.5852, 0.4193, 0.6574, 0.6088, 0.6288, 0.5366, 0.6288, 0.5366, 0.6068, 0.5518, 0.6068, 0.5937, 0.6068, 0.6088, 0.6068, -0.0002969, 0.6949, 0.4188, 0.6949, 0.4188, 0.7101, -0.0002969, 0.7101, 0.0001106, 0.6949, 0.4192, 0.6949, 0.4192, 0.7101, 0.0001106, 0.7101])
me_cube_056.materials.append(mat_wallb)
me_cube_056.use_remesh_fix_poles = True
me_cube_056.use_remesh_preserve_attributes = False
me_cube_056.use_mirror_vertex_groups = False
me_cube_056.update()
me_cube_006 = bpy.data.meshes.new('Cube.006')
me_cube_006.from_pydata([(-0.2, 2.0, 0.1041), (-1.192e-08, 2.0, 0.1041), (-1.192e-08, 0.0, 0.1041), (-0.2, 0.0, 0.1041), (-0.2, 0.0, 2.894), (-0.2, 2.0, 2.894), (-1.192e-08, 2.0, 2.894), (-1.192e-08, 0.0, 2.894), (-0.2723, 2.0, -0.00107), (-0.2723, 0.0, -0.00107), (-0.2723, 0.0, 2.894), (-0.2723, 0.0, 2.999), (-0.2723, 2.0, 2.999), (-0.2723, 2.0, 0.1041), (0.07233, 2.0, 0.1041), (0.07233, 2.0, -0.00107), (0.07233, 0.0, -0.00107), (0.07233, 2.0, 2.999), (0.07233, 0.0, 2.999), (0.07233, 0.0, 0.1041), (-0.2723, 0.0, 0.1041), (-0.2723, 2.0, 2.894), (0.07233, 2.0, 2.894), (0.07233, 0.0, 2.894)], [], [(5, 21, 12, 17, 22, 6), (5, 4, 10, 21), (1, 2, 19, 14), (15, 8, 13, 0, 1, 14), (16, 19, 2, 3, 20, 9), (1, 6, 7, 2), (0, 5, 6, 1), (3, 4, 5, 0), (2, 7, 4, 3), (10, 11, 12, 21), (22, 17, 18, 23), (9, 20, 13, 8), (15, 14, 19, 16), (17, 12, 11, 18), (18, 11, 10, 4, 7, 23), (3, 0, 13, 20), (7, 6, 22, 23)])
_uv = me_cube_006.uv_layers.new(name='UVMap')
_uv.uv.foreach_set('vector', [0.5936, 0.6068, 0.6087, 0.6068, 0.6087, 0.6288, 0.5365, 0.6288, 0.5365, 0.6068, 0.5517, 0.6068, 0.0002293, 0.6951, 0.4193, 0.6951, 0.4193, 0.7103, 0.0002293, 0.7103, 0.0002294, 0.6951, 0.4193, 0.6951, 0.4193, 0.7103, 0.0002293, 0.7103, 0.5365, 0.0002294, 0.6087, 0.0002293, 0.6087, 0.02226, 0.5936, 0.02226, 0.5517, 0.02226, 0.5365, 0.02226, 0.6088, 0.0002293, 0.6088, 0.02226, 0.5937, 0.02226, 0.5518, 0.02226, 0.5366, 0.02226, 0.5366, 0.0002294, 0.4197, 0.0002294, 0.4197, 0.5848, 0.0005936, 0.5848, 0.0005938, 0.0002292, 0.5936, 0.02226, 0.5936, 0.6068, 0.5517, 0.6068, 0.5517, 0.02226, 0.4208, 0.0002293, 0.4208, 0.5848, 0.001779, 0.5848, 0.001779, 0.0002294, 0.5937, 0.02226, 0.5937, 0.6068, 0.5518, 0.6068, 0.5518, 0.02226, 0.4193, 0.7229, 0.4193, 0.7449, 0.0002293, 0.7449, 0.0002293, 0.7229, 0.4193, 0.7228, 0.4193, 0.7449, 0.0002293, 0.7449, 0.0002293, 0.7228, 0.4193, 0.7229, 0.4193, 0.7449, 0.0002293, 0.7449, 0.0002293, 0.7229, 0.4193, 0.7229, 0.4193, 0.7449, 0.0002293, 0.7449, 0.0002293, 0.7229, 0.0002293, 0.6574, 0.0002293, 0.5852, 0.4193, 0.5852, 0.4193, 0.6574, 0.6088, 0.6288, 0.5366, 0.6288, 0.5366, 0.6068, 0.5518, 0.6068, 0.5937, 0.6068, 0.6088, 0.6068, -0.0002969, 0.6949, 0.4188, 0.6949, 0.4188, 0.7101, -0.0002969, 0.7101, 0.0001106, 0.6949, 0.4192, 0.6949, 0.4192, 0.7101, 0.0001106, 0.7101])
me_cube_006.materials.append(mat_wallc)
me_cube_006.use_remesh_fix_poles = True
me_cube_006.use_remesh_preserve_attributes = False
me_cube_006.use_mirror_vertex_groups = False
me_cube_006.update()
me_cube = bpy.data.meshes.new('Cube')
me_cube.from_pydata([(-1.0, -1.0, -0.009132), (-1.0, -1.0, 1.991), (-1.0, 1.0, -0.009132), (-1.0, 1.0, 1.991), (1.0, -1.0, -0.009132), (1.0, -1.0, 1.991), (1.0, 1.0, -0.009132), (1.0, 1.0, 1.991), (-1.0, -0.8178, 0.1731), (-1.0, -0.8178, 1.809), (-1.0, 0.8178, 1.809), (-1.0, 0.8178, 0.1731), (-0.8178, 1.0, 0.1731), (-0.8178, 1.0, 1.809), (0.8178, 1.0, 1.809), (0.8178, 1.0, 0.1731), (1.0, 0.8178, 0.1731), (1.0, 0.8178, 1.809), (1.0, -0.8178, 1.809), (1.0, -0.8178, 0.1731), (0.8178, -1.0, 0.1731), (0.8178, -1.0, 1.809), (-0.8178, -1.0, 1.809), (-0.8178, -1.0, 0.1731), (-0.8178, 0.8178, -0.009132), (0.8178, 0.8178, -0.009132), (0.8178, -0.8178, -0.009132), (-0.8178, -0.8178, -0.009132), (0.8178, 0.8178, 1.991), (-0.8178, 0.8178, 1.991), (-0.8178, -0.8178, 1.991), (0.8178, -0.8178, 1.991), (-0.9008, -0.8178, 0.1731), (-0.9008, -0.8178, 1.809), (-0.9008, 0.8178, 1.809), (-0.9008, 0.8178, 0.1731), (-0.8178, 0.9008, 0.1731), (-0.8178, 0.9008, 1.809), (0.8178, 0.9008, 1.809), (0.8178, 0.9008, 0.1731), (0.9008, 0.8178, 0.1731), (0.9008, 0.8178, 1.809), (0.9008, -0.8178, 1.809), (0.9008, -0.8178, 0.1731), (0.8178, -0.9008, 0.1731), (0.8178, -0.9008, 1.809), (-0.8178, -0.9008, 1.809), (-0.8178, -0.9008, 0.1731), (-0.8178, 0.8178, 0.0901), (0.8178, 0.8178, 0.0901), (0.8178, -0.8178, 0.0901), (-0.8178, -0.8178, 0.0901), (0.8178, 0.8178, 1.892), (-0.8178, 0.8178, 1.892), (-0.8178, -0.8178, 1.892), (0.8178, -0.8178, 1.892)], [], [(0, 1, 9, 8), (1, 3, 10, 9), (3, 2, 11, 10), (2, 0, 8, 11), (2, 3, 13, 12), (3, 7, 14, 13), (7, 6, 15, 14), (6, 2, 12, 15), (6, 7, 17, 16), (7, 5, 18, 17), (5, 4, 19, 18), (4, 6, 16, 19), (4, 5, 21, 20), (5, 1, 22, 21), (1, 0, 23, 22), (0, 4, 20, 23), (2, 6, 25, 24), (6, 4, 26, 25), (4, 0, 27, 26), (0, 2, 24, 27), (7, 3, 29, 28), (3, 1, 30, 29), (1, 5, 31, 30), (5, 7, 28, 31), (32, 33, 34, 35), (9, 33, 32, 8), (10, 34, 33, 9), (11, 35, 34, 10), (8, 32, 35, 11), (36, 37, 38, 39), (13, 37, 36, 12), (14, 38, 37, 13), (15, 39, 38, 14), (12, 36, 39, 15), (40, 41, 42, 43), (17, 41, 40, 16), (18, 42, 41, 17), (19, 43, 42, 18), (16, 40, 43, 19), (44, 45, 46, 47), (21, 45, 44, 20), (22, 46, 45, 21), (23, 47, 46, 22), (20, 44, 47, 23), (48, 49, 50, 51), (25, 49, 48, 24), (26, 50, 49, 25), (27, 51, 50, 26), (24, 48, 51, 27), (52, 53, 54, 55), (29, 53, 52, 28), (30, 54, 53, 29), (31, 55, 54, 30), (28, 52, 55, 31)])
_uv = me_cube.uv_layers.new(name='UVMap')
_uv.uv.foreach_set('vector', [0.857, 0.02592, 0.857, 0.4348, 0.8198, 0.3975, 0.8198, 0.06317, 0.857, 0.4348, 0.4482, 0.4348, 0.4854, 0.3975, 0.8198, 0.3975, 0.4482, 0.4348, 0.4482, 0.02592, 0.4854, 0.06317, 0.4854, 0.3975, 0.4482, 0.02592, 0.857, 0.02592, 0.8198, 0.06317, 0.4854, 0.06317, 0.8581, 0.02592, 0.8581, 0.4348, 0.8209, 0.3975, 0.8209, 0.06317, 0.8581, 0.4348, 0.4493, 0.4348, 0.4865, 0.3975, 0.8209, 0.3975, 0.4493, 0.4348, 0.4493, 0.02592, 0.4865, 0.06317, 0.4865, 0.3975, 0.4493, 0.02592, 0.8581, 0.02592, 0.8209, 0.06317, 0.4865, 0.06317, 0.857, 0.02606, 0.857, 0.4349, 0.8198, 0.3976, 0.8198, 0.06331, 0.857, 0.4349, 0.4482, 0.4349, 0.4854, 0.3976, 0.8198, 0.3976, 0.4482, 0.4349, 0.4482, 0.02606, 0.4854, 0.06331, 0.4854, 0.3976, 0.4482, 0.02606, 0.857, 0.02606, 0.8198, 0.06331, 0.4854, 0.06331, 0.8589, 0.02606, 0.8589, 0.4349, 0.8216, 0.3976, 0.8216, 0.06331, 0.8589, 0.4349, 0.45, 0.4349, 0.4873, 0.3976, 0.8216, 0.3976, 0.45, 0.4349, 0.45, 0.02606, 0.4873, 0.06331, 0.4873, 0.3976, 0.45, 0.02606, 0.8589, 0.02606, 0.8216, 0.06331, 0.4873, 0.06331, 0.4491, 0.02603, 0.858, 0.02603, 0.8207, 0.06328, 0.4864, 0.06328, 0.858, 0.02603, 0.858, 0.4349, 0.8207, 0.3976, 0.8207, 0.06328, 0.858, 0.4349, 0.4491, 0.4349, 0.4864, 0.3976, 0.8207, 0.3976, 0.4491, 0.4349, 0.4491, 0.02603, 0.4864, 0.06328, 0.4864, 0.3976, 0.4482, 0.02703, 0.857, 0.02703, 0.8198, 0.06428, 0.4854, 0.06428, 0.857, 0.02703, 0.857, 0.4359, 0.8198, 0.3986, 0.8198, 0.06428, 0.857, 0.4359, 0.4482, 0.4359, 0.4854, 0.3986, 0.8198, 0.3986, 0.4482, 0.4359, 0.4482, 0.02703, 0.4854, 0.06428, 0.4854, 0.3986, 0.4198, 0.02997, 0.4198, 0.3643, 0.08545, 0.3643, 0.08545, 0.02997, 0.952, 0.7984, 0.9722, 0.7984, 0.9722, 1.133, 0.952, 1.133, 0.952, 0.4641, 0.9722, 0.4641, 0.9722, 0.7984, 0.952, 0.7984, 0.952, 0.1298, 0.9722, 0.1298, 0.9722, 0.4641, 0.952, 0.4641, 0.952, -0.2046, 0.9722, -0.2046, 0.9722, 0.1298, 0.952, 0.1298, 0.4198, 0.02898, 0.4198, 0.3633, 0.08546, 0.3633, 0.08546, 0.02898, 0.9523, 0.7984, 0.9725, 0.7984, 0.9725, 1.133, 0.9523, 1.133, 0.9523, 0.4641, 0.9725, 0.4641, 0.9725, 0.7984, 0.9523, 0.7984, 0.9523, 0.1298, 0.9725, 0.1298, 0.9725, 0.4641, 0.9523, 0.4641, 0.9523, -0.2046, 0.9725, -0.2046, 0.9725, 0.1298, 0.9523, 0.1298, 0.4198, 0.02898, 0.4198, 0.3633, 0.08545, 0.3633, 0.08545, 0.02898, 0.9717, 0.1298, 0.9514, 0.1298, 0.9514, -0.2046, 0.9717, -0.2046, 0.9717, 0.4641, 0.9514, 0.4641, 0.9514, 0.1298, 0.9717, 0.1298, 0.9717, 0.7984, 0.9514, 0.7984, 0.9514, 0.4641, 0.9717, 0.4641, 0.9717, 1.133, 0.9514, 1.133, 0.9514, 0.7984, 0.9717, 0.7984, 0.4188, 0.02997, 0.4188, 0.3643, 0.08446, 0.3643, 0.08446, 0.02997, 0.9712, 0.1295, 0.9509, 0.1295, 0.9509, -0.2049, 0.9712, -0.2049, 0.9712, 0.4638, 0.9509, 0.4638, 0.9509, 0.1295, 0.9712, 0.1295, 0.9712, 0.7981, 0.9509, 0.7981, 0.9509, 0.4638, 0.9712, 0.4638, 0.9712, 1.132, 0.9509, 1.132, 0.9509, 0.7981, 0.9712, 0.7981, 0.08459, 0.02937, 0.4189, 0.02937, 0.4189, 0.3637, 0.08459, 0.3637, 0.9725, 1.133, 0.9522, 1.133, 0.9522, 0.7984, 0.9725, 0.7984, 0.9725, 0.1298, 0.9522, 0.1298, 0.9522, -0.2046, 0.9725, -0.2046, 0.9725, 0.4641, 0.9522, 0.4641, 0.9522, 0.1298, 0.9725, 0.1298, 0.9725, 0.7984, 0.9522, 0.7984, 0.9522, 0.4641, 0.9725, 0.4641, 0.08481, 0.02884, 0.4191, 0.02884, 0.4191, 0.3632, 0.08481, 0.3632, 0.9724, 0.1298, 0.9521, 0.1298, 0.9521, -0.2046, 0.9724, -0.2046, 0.9724, 0.4641, 0.9521, 0.4641, 0.9521, 0.1298, 0.9724, 0.1298, 0.9724, 0.7984, 0.9521, 0.7984, 0.9521, 0.4641, 0.9724, 0.4641, 0.9724, 1.133, 0.9521, 1.133, 0.9521, 0.7984, 0.9724, 0.7984])
me_cube.materials.append(mat_wooda)
me_cube.use_remesh_fix_poles = True
me_cube.use_remesh_preserve_attributes = False
me_cube.use_mirror_vertex_groups = False
me_cube.update()
me_cube_054 = bpy.data.meshes.new('Cube.054')
me_cube_054.from_pydata([(-1.0, -1.0, -0.009132), (-1.0, -1.0, 1.991), (-1.0, 1.0, -0.009132), (-1.0, 1.0, 1.991), (1.0, -1.0, -0.009132), (1.0, -1.0, 1.991), (1.0, 1.0, -0.009132), (1.0, 1.0, 1.991), (-1.0, -0.8178, 0.1731), (-1.0, -0.8178, 1.809), (-1.0, 0.8178, 1.809), (-1.0, 0.8178, 0.1731), (-0.8178, 1.0, 0.1731), (-0.8178, 1.0, 1.809), (0.8178, 1.0, 1.809), (0.8178, 1.0, 0.1731), (1.0, 0.8178, 0.1731), (1.0, 0.8178, 1.809), (1.0, -0.8178, 1.809), (1.0, -0.8178, 0.1731), (0.8178, -1.0, 0.1731), (0.8178, -1.0, 1.809), (-0.8178, -1.0, 1.809), (-0.8178, -1.0, 0.1731), (-0.8178, 0.8178, -0.009132), (0.8178, 0.8178, -0.009132), (0.8178, -0.8178, -0.009132), (-0.8178, -0.8178, -0.009132), (0.8178, 0.8178, 1.991), (-0.8178, 0.8178, 1.991), (-0.8178, -0.8178, 1.991), (0.8178, -0.8178, 1.991), (-0.9008, -0.8178, 0.1731), (-0.9008, -0.8178, 1.809), (-0.9008, 0.8178, 1.809), (-0.9008, 0.8178, 0.1731), (-0.8178, 0.9008, 0.1731), (-0.8178, 0.9008, 1.809), (0.8178, 0.9008, 1.809), (0.8178, 0.9008, 0.1731), (0.9008, 0.8178, 0.1731), (0.9008, 0.8178, 1.809), (0.9008, -0.8178, 1.809), (0.9008, -0.8178, 0.1731), (0.8178, -0.9008, 0.1731), (0.8178, -0.9008, 1.809), (-0.8178, -0.9008, 1.809), (-0.8178, -0.9008, 0.1731), (-0.8178, 0.8178, 0.0901), (0.8178, 0.8178, 0.0901), (0.8178, -0.8178, 0.0901), (-0.8178, -0.8178, 0.0901), (0.8178, 0.8178, 1.892), (-0.8178, 0.8178, 1.892), (-0.8178, -0.8178, 1.892), (0.8178, -0.8178, 1.892)], [], [(0, 1, 9, 8), (1, 3, 10, 9), (3, 2, 11, 10), (2, 0, 8, 11), (2, 3, 13, 12), (3, 7, 14, 13), (7, 6, 15, 14), (6, 2, 12, 15), (6, 7, 17, 16), (7, 5, 18, 17), (5, 4, 19, 18), (4, 6, 16, 19), (4, 5, 21, 20), (5, 1, 22, 21), (1, 0, 23, 22), (0, 4, 20, 23), (2, 6, 25, 24), (6, 4, 26, 25), (4, 0, 27, 26), (0, 2, 24, 27), (7, 3, 29, 28), (3, 1, 30, 29), (1, 5, 31, 30), (5, 7, 28, 31), (32, 33, 34, 35), (9, 33, 32, 8), (10, 34, 33, 9), (11, 35, 34, 10), (8, 32, 35, 11), (36, 37, 38, 39), (13, 37, 36, 12), (14, 38, 37, 13), (15, 39, 38, 14), (12, 36, 39, 15), (40, 41, 42, 43), (17, 41, 40, 16), (18, 42, 41, 17), (19, 43, 42, 18), (16, 40, 43, 19), (44, 45, 46, 47), (21, 45, 44, 20), (22, 46, 45, 21), (23, 47, 46, 22), (20, 44, 47, 23), (48, 49, 50, 51), (25, 49, 48, 24), (26, 50, 49, 25), (27, 51, 50, 26), (24, 48, 51, 27), (52, 53, 54, 55), (29, 53, 52, 28), (30, 54, 53, 29), (31, 55, 54, 30), (28, 52, 55, 31)])
_uv = me_cube_054.uv_layers.new(name='UVMap')
_uv.uv.foreach_set('vector', [0.857, 0.02592, 0.857, 0.4348, 0.8198, 0.3975, 0.8198, 0.06317, 0.857, 0.4348, 0.4482, 0.4348, 0.4854, 0.3975, 0.8198, 0.3975, 0.4482, 0.4348, 0.4482, 0.02592, 0.4854, 0.06317, 0.4854, 0.3975, 0.4482, 0.02592, 0.857, 0.02592, 0.8198, 0.06317, 0.4854, 0.06317, 0.8581, 0.02592, 0.8581, 0.4348, 0.8209, 0.3975, 0.8209, 0.06317, 0.8581, 0.4348, 0.4493, 0.4348, 0.4865, 0.3975, 0.8209, 0.3975, 0.4493, 0.4348, 0.4493, 0.02592, 0.4865, 0.06317, 0.4865, 0.3975, 0.4493, 0.02592, 0.8581, 0.02592, 0.8209, 0.06317, 0.4865, 0.06317, 0.857, 0.02606, 0.857, 0.4349, 0.8198, 0.3976, 0.8198, 0.06331, 0.857, 0.4349, 0.4482, 0.4349, 0.4854, 0.3976, 0.8198, 0.3976, 0.4482, 0.4349, 0.4482, 0.02606, 0.4854, 0.06331, 0.4854, 0.3976, 0.4482, 0.02606, 0.857, 0.02606, 0.8198, 0.06331, 0.4854, 0.06331, 0.8589, 0.02606, 0.8589, 0.4349, 0.8216, 0.3976, 0.8216, 0.06331, 0.8589, 0.4349, 0.45, 0.4349, 0.4873, 0.3976, 0.8216, 0.3976, 0.45, 0.4349, 0.45, 0.02606, 0.4873, 0.06331, 0.4873, 0.3976, 0.45, 0.02606, 0.8589, 0.02606, 0.8216, 0.06331, 0.4873, 0.06331, 0.4491, 0.02603, 0.858, 0.02603, 0.8207, 0.06328, 0.4864, 0.06328, 0.858, 0.02603, 0.858, 0.4349, 0.8207, 0.3976, 0.8207, 0.06328, 0.858, 0.4349, 0.4491, 0.4349, 0.4864, 0.3976, 0.8207, 0.3976, 0.4491, 0.4349, 0.4491, 0.02603, 0.4864, 0.06328, 0.4864, 0.3976, 0.4482, 0.02703, 0.857, 0.02703, 0.8198, 0.06428, 0.4854, 0.06428, 0.857, 0.02703, 0.857, 0.4359, 0.8198, 0.3986, 0.8198, 0.06428, 0.857, 0.4359, 0.4482, 0.4359, 0.4854, 0.3986, 0.8198, 0.3986, 0.4482, 0.4359, 0.4482, 0.02703, 0.4854, 0.06428, 0.4854, 0.3986, 0.4198, 0.02997, 0.4198, 0.3643, 0.08545, 0.3643, 0.08545, 0.02997, 0.952, 0.7984, 0.9722, 0.7984, 0.9722, 1.133, 0.952, 1.133, 0.952, 0.4641, 0.9722, 0.4641, 0.9722, 0.7984, 0.952, 0.7984, 0.952, 0.1298, 0.9722, 0.1298, 0.9722, 0.4641, 0.952, 0.4641, 0.952, -0.2046, 0.9722, -0.2046, 0.9722, 0.1298, 0.952, 0.1298, 0.4198, 0.02898, 0.4198, 0.3633, 0.08546, 0.3633, 0.08546, 0.02898, 0.9523, 0.7984, 0.9725, 0.7984, 0.9725, 1.133, 0.9523, 1.133, 0.9523, 0.4641, 0.9725, 0.4641, 0.9725, 0.7984, 0.9523, 0.7984, 0.9523, 0.1298, 0.9725, 0.1298, 0.9725, 0.4641, 0.9523, 0.4641, 0.9523, -0.2046, 0.9725, -0.2046, 0.9725, 0.1298, 0.9523, 0.1298, 0.4198, 0.02898, 0.4198, 0.3633, 0.08545, 0.3633, 0.08545, 0.02898, 0.9717, 0.1298, 0.9514, 0.1298, 0.9514, -0.2046, 0.9717, -0.2046, 0.9717, 0.4641, 0.9514, 0.4641, 0.9514, 0.1298, 0.9717, 0.1298, 0.9717, 0.7984, 0.9514, 0.7984, 0.9514, 0.4641, 0.9717, 0.4641, 0.9717, 1.133, 0.9514, 1.133, 0.9514, 0.7984, 0.9717, 0.7984, 0.4188, 0.02997, 0.4188, 0.3643, 0.08446, 0.3643, 0.08446, 0.02997, 0.9712, 0.1295, 0.9509, 0.1295, 0.9509, -0.2049, 0.9712, -0.2049, 0.9712, 0.4638, 0.9509, 0.4638, 0.9509, 0.1295, 0.9712, 0.1295, 0.9712, 0.7981, 0.9509, 0.7981, 0.9509, 0.4638, 0.9712, 0.4638, 0.9712, 1.132, 0.9509, 1.132, 0.9509, 0.7981, 0.9712, 0.7981, 0.08459, 0.02937, 0.4189, 0.02937, 0.4189, 0.3637, 0.08459, 0.3637, 0.9725, 1.133, 0.9522, 1.133, 0.9522, 0.7984, 0.9725, 0.7984, 0.9725, 0.1298, 0.9522, 0.1298, 0.9522, -0.2046, 0.9725, -0.2046, 0.9725, 0.4641, 0.9522, 0.4641, 0.9522, 0.1298, 0.9725, 0.1298, 0.9725, 0.7984, 0.9522, 0.7984, 0.9522, 0.4641, 0.9725, 0.4641, 0.08481, 0.02884, 0.4191, 0.02884, 0.4191, 0.3632, 0.08481, 0.3632, 0.9724, 0.1298, 0.9521, 0.1298, 0.9521, -0.2046, 0.9724, -0.2046, 0.9724, 0.4641, 0.9521, 0.4641, 0.9521, 0.1298, 0.9724, 0.1298, 0.9724, 0.7984, 0.9521, 0.7984, 0.9521, 0.4641, 0.9724, 0.4641, 0.9724, 1.133, 0.9521, 1.133, 0.9521, 0.7984, 0.9724, 0.7984])
me_cube_054.materials.append(mat_wooda)
me_cube_054.use_remesh_fix_poles = True
me_cube_054.use_remesh_preserve_attributes = False
me_cube_054.use_mirror_vertex_groups = False
me_cube_054.update()
me_cube_055 = bpy.data.meshes.new('Cube.055')
me_cube_055.from_pydata([(-1.0, -1.0, -0.009132), (-1.0, -1.0, 1.991), (-1.0, 1.0, -0.009132), (-1.0, 1.0, 1.991), (1.0, -1.0, -0.009132), (1.0, -1.0, 1.991), (1.0, 1.0, -0.009132), (1.0, 1.0, 1.991), (-1.0, -0.8178, 0.1731), (-1.0, -0.8178, 1.809), (-1.0, 0.8178, 1.809), (-1.0, 0.8178, 0.1731), (-0.8178, 1.0, 0.1731), (-0.8178, 1.0, 1.809), (0.8178, 1.0, 1.809), (0.8178, 1.0, 0.1731), (1.0, 0.8178, 0.1731), (1.0, 0.8178, 1.809), (1.0, -0.8178, 1.809), (1.0, -0.8178, 0.1731), (0.8178, -1.0, 0.1731), (0.8178, -1.0, 1.809), (-0.8178, -1.0, 1.809), (-0.8178, -1.0, 0.1731), (-0.8178, 0.8178, -0.009132), (0.8178, 0.8178, -0.009132), (0.8178, -0.8178, -0.009132), (-0.8178, -0.8178, -0.009132), (0.8178, 0.8178, 1.991), (-0.8178, 0.8178, 1.991), (-0.8178, -0.8178, 1.991), (0.8178, -0.8178, 1.991), (-0.9008, -0.8178, 0.1731), (-0.9008, -0.8178, 1.809), (-0.9008, 0.8178, 1.809), (-0.9008, 0.8178, 0.1731), (-0.8178, 0.9008, 0.1731), (-0.8178, 0.9008, 1.809), (0.8178, 0.9008, 1.809), (0.8178, 0.9008, 0.1731), (0.9008, 0.8178, 0.1731), (0.9008, 0.8178, 1.809), (0.9008, -0.8178, 1.809), (0.9008, -0.8178, 0.1731), (0.8178, -0.9008, 0.1731), (0.8178, -0.9008, 1.809), (-0.8178, -0.9008, 1.809), (-0.8178, -0.9008, 0.1731), (-0.8178, 0.8178, 0.0901), (0.8178, 0.8178, 0.0901), (0.8178, -0.8178, 0.0901), (-0.8178, -0.8178, 0.0901), (0.8178, 0.8178, 1.892), (-0.8178, 0.8178, 1.892), (-0.8178, -0.8178, 1.892), (0.8178, -0.8178, 1.892)], [], [(0, 1, 9, 8), (1, 3, 10, 9), (3, 2, 11, 10), (2, 0, 8, 11), (2, 3, 13, 12), (3, 7, 14, 13), (7, 6, 15, 14), (6, 2, 12, 15), (6, 7, 17, 16), (7, 5, 18, 17), (5, 4, 19, 18), (4, 6, 16, 19), (4, 5, 21, 20), (5, 1, 22, 21), (1, 0, 23, 22), (0, 4, 20, 23), (2, 6, 25, 24), (6, 4, 26, 25), (4, 0, 27, 26), (0, 2, 24, 27), (7, 3, 29, 28), (3, 1, 30, 29), (1, 5, 31, 30), (5, 7, 28, 31), (32, 33, 34, 35), (9, 33, 32, 8), (10, 34, 33, 9), (11, 35, 34, 10), (8, 32, 35, 11), (36, 37, 38, 39), (13, 37, 36, 12), (14, 38, 37, 13), (15, 39, 38, 14), (12, 36, 39, 15), (40, 41, 42, 43), (17, 41, 40, 16), (18, 42, 41, 17), (19, 43, 42, 18), (16, 40, 43, 19), (44, 45, 46, 47), (21, 45, 44, 20), (22, 46, 45, 21), (23, 47, 46, 22), (20, 44, 47, 23), (48, 49, 50, 51), (25, 49, 48, 24), (26, 50, 49, 25), (27, 51, 50, 26), (24, 48, 51, 27), (52, 53, 54, 55), (29, 53, 52, 28), (30, 54, 53, 29), (31, 55, 54, 30), (28, 52, 55, 31)])
_uv = me_cube_055.uv_layers.new(name='UVMap')
_uv.uv.foreach_set('vector', [0.857, 0.02592, 0.857, 0.4348, 0.8198, 0.3975, 0.8198, 0.06317, 0.857, 0.4348, 0.4482, 0.4348, 0.4854, 0.3975, 0.8198, 0.3975, 0.4482, 0.4348, 0.4482, 0.02592, 0.4854, 0.06317, 0.4854, 0.3975, 0.4482, 0.02592, 0.857, 0.02592, 0.8198, 0.06317, 0.4854, 0.06317, 0.8581, 0.02592, 0.8581, 0.4348, 0.8209, 0.3975, 0.8209, 0.06317, 0.8581, 0.4348, 0.4493, 0.4348, 0.4865, 0.3975, 0.8209, 0.3975, 0.4493, 0.4348, 0.4493, 0.02592, 0.4865, 0.06317, 0.4865, 0.3975, 0.4493, 0.02592, 0.8581, 0.02592, 0.8209, 0.06317, 0.4865, 0.06317, 0.857, 0.02606, 0.857, 0.4349, 0.8198, 0.3976, 0.8198, 0.06331, 0.857, 0.4349, 0.4482, 0.4349, 0.4854, 0.3976, 0.8198, 0.3976, 0.4482, 0.4349, 0.4482, 0.02606, 0.4854, 0.06331, 0.4854, 0.3976, 0.4482, 0.02606, 0.857, 0.02606, 0.8198, 0.06331, 0.4854, 0.06331, 0.8589, 0.02606, 0.8589, 0.4349, 0.8216, 0.3976, 0.8216, 0.06331, 0.8589, 0.4349, 0.45, 0.4349, 0.4873, 0.3976, 0.8216, 0.3976, 0.45, 0.4349, 0.45, 0.02606, 0.4873, 0.06331, 0.4873, 0.3976, 0.45, 0.02606, 0.8589, 0.02606, 0.8216, 0.06331, 0.4873, 0.06331, 0.4491, 0.02603, 0.858, 0.02603, 0.8207, 0.06328, 0.4864, 0.06328, 0.858, 0.02603, 0.858, 0.4349, 0.8207, 0.3976, 0.8207, 0.06328, 0.858, 0.4349, 0.4491, 0.4349, 0.4864, 0.3976, 0.8207, 0.3976, 0.4491, 0.4349, 0.4491, 0.02603, 0.4864, 0.06328, 0.4864, 0.3976, 0.4482, 0.02703, 0.857, 0.02703, 0.8198, 0.06428, 0.4854, 0.06428, 0.857, 0.02703, 0.857, 0.4359, 0.8198, 0.3986, 0.8198, 0.06428, 0.857, 0.4359, 0.4482, 0.4359, 0.4854, 0.3986, 0.8198, 0.3986, 0.4482, 0.4359, 0.4482, 0.02703, 0.4854, 0.06428, 0.4854, 0.3986, 0.4198, 0.02997, 0.4198, 0.3643, 0.08545, 0.3643, 0.08545, 0.02997, 0.952, 0.7984, 0.9722, 0.7984, 0.9722, 1.133, 0.952, 1.133, 0.952, 0.4641, 0.9722, 0.4641, 0.9722, 0.7984, 0.952, 0.7984, 0.952, 0.1298, 0.9722, 0.1298, 0.9722, 0.4641, 0.952, 0.4641, 0.952, -0.2046, 0.9722, -0.2046, 0.9722, 0.1298, 0.952, 0.1298, 0.4198, 0.02898, 0.4198, 0.3633, 0.08546, 0.3633, 0.08546, 0.02898, 0.9523, 0.7984, 0.9725, 0.7984, 0.9725, 1.133, 0.9523, 1.133, 0.9523, 0.4641, 0.9725, 0.4641, 0.9725, 0.7984, 0.9523, 0.7984, 0.9523, 0.1298, 0.9725, 0.1298, 0.9725, 0.4641, 0.9523, 0.4641, 0.9523, -0.2046, 0.9725, -0.2046, 0.9725, 0.1298, 0.9523, 0.1298, 0.4198, 0.02898, 0.4198, 0.3633, 0.08545, 0.3633, 0.08545, 0.02898, 0.9717, 0.1298, 0.9514, 0.1298, 0.9514, -0.2046, 0.9717, -0.2046, 0.9717, 0.4641, 0.9514, 0.4641, 0.9514, 0.1298, 0.9717, 0.1298, 0.9717, 0.7984, 0.9514, 0.7984, 0.9514, 0.4641, 0.9717, 0.4641, 0.9717, 1.133, 0.9514, 1.133, 0.9514, 0.7984, 0.9717, 0.7984, 0.4188, 0.02997, 0.4188, 0.3643, 0.08446, 0.3643, 0.08446, 0.02997, 0.9712, 0.1295, 0.9509, 0.1295, 0.9509, -0.2049, 0.9712, -0.2049, 0.9712, 0.4638, 0.9509, 0.4638, 0.9509, 0.1295, 0.9712, 0.1295, 0.9712, 0.7981, 0.9509, 0.7981, 0.9509, 0.4638, 0.9712, 0.4638, 0.9712, 1.132, 0.9509, 1.132, 0.9509, 0.7981, 0.9712, 0.7981, 0.08459, 0.02937, 0.4189, 0.02937, 0.4189, 0.3637, 0.08459, 0.3637, 0.9725, 1.133, 0.9522, 1.133, 0.9522, 0.7984, 0.9725, 0.7984, 0.9725, 0.1298, 0.9522, 0.1298, 0.9522, -0.2046, 0.9725, -0.2046, 0.9725, 0.4641, 0.9522, 0.4641, 0.9522, 0.1298, 0.9725, 0.1298, 0.9725, 0.7984, 0.9522, 0.7984, 0.9522, 0.4641, 0.9725, 0.4641, 0.08481, 0.02884, 0.4191, 0.02884, 0.4191, 0.3632, 0.08481, 0.3632, 0.9724, 0.1298, 0.9521, 0.1298, 0.9521, -0.2046, 0.9724, -0.2046, 0.9724, 0.4641, 0.9521, 0.4641, 0.9521, 0.1298, 0.9724, 0.1298, 0.9724, 0.7984, 0.9521, 0.7984, 0.9521, 0.4641, 0.9724, 0.4641, 0.9724, 1.133, 0.9521, 1.133, 0.9521, 0.7984, 0.9724, 0.7984])
me_cube_055.materials.append(mat_wooda)
me_cube_055.use_remesh_fix_poles = True
me_cube_055.use_remesh_preserve_attributes = False
me_cube_055.use_mirror_vertex_groups = False
me_cube_055.update()
me_cube_059 = bpy.data.meshes.new('Cube.059')
me_cube_059.from_pydata([(0.6521, -0.4958, 0.001811), (0.6521, -0.4958, 0.5361), (0.6521, -0.3905, 0.001811), (0.6521, -0.3905, 0.5361), (0.7574, -0.4958, 0.001811), (0.7574, -0.4958, 0.5361), (0.7574, -0.3905, 0.001811), (0.7574, -0.3905, 0.5361), (-0.8239, -0.5996, 0.5336), (-0.8239, -0.5996, 0.6008), (-0.8239, 0.5996, 0.5336), (-0.8239, 0.5996, 0.6008), (0.8239, -0.5996, 0.5336), (0.8239, -0.5996, 0.6008), (0.8239, 0.5996, 0.5336), (0.8239, 0.5996, 0.6008), (-0.7527, 0.3935, 0.001811), (-0.7527, 0.3935, 0.5361), (-0.7527, 0.4988, 0.001811), (-0.7527, 0.4988, 0.5361), (-0.6473, 0.3935, 0.001811), (-0.6473, 0.3935, 0.5361), (-0.6473, 0.4988, 0.001811), (-0.6473, 0.4988, 0.5361), (-0.7527, -0.4958, 0.001811), (-0.7527, -0.4958, 0.5361), (-0.7527, -0.3905, 0.001811), (-0.7527, -0.3905, 0.5361), (-0.6473, -0.4958, 0.001811), (-0.6473, -0.4958, 0.5361), (-0.6473, -0.3905, 0.001811), (-0.6473, -0.3905, 0.5361), (0.6521, 0.3935, 0.001811), (0.6521, 0.3935, 0.5361), (0.6521, 0.4988, 0.001811), (0.6521, 0.4988, 0.5361), (0.7574, 0.3935, 0.001811), (0.7574, 0.3935, 0.5361), (0.7574, 0.4988, 0.001811), (0.7574, 0.4988, 0.5361)], [], [(0, 1, 3, 2), (2, 3, 7, 6), (6, 7, 5, 4), (4, 5, 1, 0), (2, 6, 4, 0), (8, 9, 11, 10), (10, 11, 15, 14), (14, 15, 13, 12), (12, 13, 9, 8), (10, 14, 12, 8), (15, 11, 9, 13), (16, 17, 19, 18), (18, 19, 23, 22), (22, 23, 21, 20), (20, 21, 17, 16), (18, 22, 20, 16), (24, 25, 27, 26), (26, 27, 31, 30), (30, 31, 29, 28), (28, 29, 25, 24), (26, 30, 28, 24), (32, 33, 35, 34), (34, 35, 39, 38), (38, 39, 37, 36), (36, 37, 33, 32), (34, 38, 36, 32)])
_uv = me_cube_059.uv_layers.new(name='UVMap')
_uv.uv.foreach_set('vector', [0.3989, 0.2575, 0.3989, 0.592, 0.3329, 0.592, 0.3329, 0.2575, 0.5967, 0.2575, 0.5967, 0.592, 0.5308, 0.592, 0.5308, 0.2575, 0.5308, 0.2575, 0.5308, 0.592, 0.4648, 0.592, 0.4648, 0.2575, 0.4648, 0.2575, 0.4648, 0.592, 0.3989, 0.592, 0.3989, 0.2575, 0.3205, 0.6656, 0.2546, 0.6656, 0.2546, 0.5997, 0.3205, 0.5997, 0.6505, 0.000142, 0.6741, 0.000142, 0.6741, 0.4211, 0.6505, 0.4211, 0.6025, 0.5786, 0.5789, 0.5786, 0.5789, 0.000142, 0.6025, 0.000142, 0.6267, 0.000142, 0.6503, 0.000142, 0.6503, 0.4211, 0.6267, 0.4211, 0.6264, 0.5786, 0.6028, 0.5786, 0.6028, 0.000142, 0.6264, 0.000142, 0.4211, 0.4214, 0.4211, 0.9999, 0.000142, 0.9999, 0.0001421, 0.4214, 0.000142, 0.000142, 0.5786, 0.0001421, 0.5786, 0.4211, 0.000142, 0.4211, 0.3989, 0.2575, 0.3989, 0.592, 0.3329, 0.592, 0.3329, 0.2575, 0.5967, 0.2575, 0.5967, 0.592, 0.5308, 0.592, 0.5308, 0.2575, 0.5308, 0.2575, 0.5308, 0.592, 0.4648, 0.592, 0.4648, 0.2575, 0.4648, 0.2575, 0.4648, 0.592, 0.3989, 0.592, 0.3989, 0.2575, 0.3205, 0.6656, 0.2546, 0.6656, 0.2546, 0.5997, 0.3205, 0.5997, 0.3989, 0.2575, 0.3989, 0.592, 0.3329, 0.592, 0.3329, 0.2575, 0.5967, 0.2575, 0.5967, 0.592, 0.5308, 0.592, 0.5308, 0.2575, 0.5308, 0.2575, 0.5308, 0.592, 0.4648, 0.592, 0.4648, 0.2575, 0.4648, 0.2575, 0.4648, 0.592, 0.3989, 0.592, 0.3989, 0.2575, 0.3205, 0.6656, 0.2546, 0.6656, 0.2546, 0.5997, 0.3205, 0.5997, 0.3989, 0.2575, 0.3989, 0.592, 0.3329, 0.592, 0.3329, 0.2575, 0.5967, 0.2575, 0.5967, 0.592, 0.5308, 0.592, 0.5308, 0.2575, 0.5308, 0.2575, 0.5308, 0.592, 0.4648, 0.592, 0.4648, 0.2575, 0.4648, 0.2575, 0.4648, 0.592, 0.3989, 0.592, 0.3989, 0.2575, 0.3205, 0.6656, 0.2546, 0.6656, 0.2546, 0.5997, 0.3205, 0.5997])
me_cube_059.materials.append(mat_wooda)
me_cube_059.use_remesh_fix_poles = True
me_cube_059.use_remesh_preserve_attributes = False
me_cube_059.use_mirror_vertex_groups = False
me_cube_059.update()
me_cube_037 = bpy.data.meshes.new('Cube.037')
me_cube_037.from_pydata([(-1.991, -0.3, -0.1032), (-1.991, -0.3, 0.1032), (-1.991, 0.3, -0.1032), (-1.991, 0.3, 0.1032), (2.009, -0.3, -0.1032), (2.009, -0.3, 0.1032), (2.009, 0.3, -0.1032), (2.009, 0.3, 0.1032), (0.00894, 0.3, -0.1032), (0.00894, 0.3, 0.1032), (0.00894, -0.3, -0.1032), (0.00894, -0.3, 0.1032), (-1.443, 0.3, -0.1032), (-1.443, -0.3, 0.1032), (-1.443, 0.3, 0.1032), (-1.443, -0.3, -0.1032), (1.461, 0.3, 0.1032), (1.461, -0.3, -0.1032), (1.461, 0.3, -0.1032), (1.461, -0.3, 0.1032), (-1.991, -0.3, 2.764), (-1.991, 0.3, 2.764), (1.461, 0.3, 2.764), (2.009, 0.3, 2.764), (2.009, -0.3, 2.764), (-1.443, -0.3, 2.764), (-1.443, 0.3, 2.764), (1.461, -0.3, 2.764), (-1.975, -0.3, 3.167), (-1.975, 0.3, 3.167), (1.458, 0.3, 2.98), (1.992, 0.3, 3.167), (1.992, -0.3, 3.167), (-1.44, -0.3, 2.98), (-1.44, 0.3, 2.98), (1.458, -0.3, 2.98), (-1.528, -0.3, 3.624), (-1.528, 0.3, 3.624), (1.213, 0.3, 3.272), (1.546, 0.3, 3.624), (1.546, -0.3, 3.624), (-1.195, -0.3, 3.272), (-1.195, 0.3, 3.272), (1.213, -0.3, 3.272), (-0.9418, -0.3, 3.947), (-0.9418, 0.3, 3.947), (0.6262, 0.3, 3.595), (0.9597, 0.3, 3.947), (0.9597, -0.3, 3.947), (-0.6083, -0.3, 3.595), (-0.6083, 0.3, 3.595), (0.6262, -0.3, 3.595), (0.00894, -0.3, 4.107), (0.00894, 0.3, 4.107), (0.00894, 0.3, 3.718), (0.00894, -0.3, 3.718)], [], [(0, 1, 3, 2), (18, 16, 7, 6), (6, 7, 5, 4), (15, 13, 1, 0), (5, 7, 23, 24), (16, 9, 11, 19), (17, 19, 11, 10), (12, 14, 9, 8), (2, 3, 14, 12), (9, 14, 13, 11), (10, 11, 13, 15), (4, 5, 19, 17), (7, 16, 22, 23), (8, 9, 16, 18), (21, 20, 28, 29), (24, 23, 31, 32), (13, 14, 26, 25), (3, 1, 20, 21), (16, 19, 27, 22), (14, 3, 21, 26), (1, 13, 25, 20), (19, 5, 24, 27), (34, 29, 37, 42), (35, 32, 40, 43), (22, 27, 35, 30), (25, 26, 34, 33), (20, 25, 33, 28), (23, 22, 30, 31), (27, 24, 32, 35), (26, 21, 29, 34), (39, 38, 46, 47), (36, 41, 49, 44), (32, 31, 39, 40), (29, 28, 36, 37), (30, 35, 43, 38), (33, 34, 42, 41), (28, 33, 41, 36), (31, 30, 38, 39), (49, 50, 54, 55), (46, 51, 55, 54), (43, 40, 48, 51), (42, 37, 45, 50), (40, 39, 47, 48), (37, 36, 44, 45), (38, 43, 51, 46), (41, 42, 50, 49), (44, 49, 55, 52), (47, 46, 54, 53), (51, 48, 52, 55), (50, 45, 53, 54), (48, 47, 53, 52), (45, 44, 52, 53)])
me_cube_037.polygons.foreach_set('use_smooth', [0, 0, 0, 0, 0, 0, 0, 0, 0, 0, 0, 0, 0, 0, 0, 0, 0, 0, 0, 0, 0, 0, 0, 0, 0, 0, 0, 0, 0, 0, 0, 0, 1, 1, 1, 1, 0, 0, 1, 1, 0, 0, 1, 1, 1, 1, 0, 0, 0, 0, 1, 1])
_uv = me_cube_037.uv_layers.new(name='UVMap')
_uv.uv.foreach_set('vector', [0.9107, 1.496, 0.9107, 1.455, 1.028, 1.455, 1.028, 1.496, 0.1055, 0.001182, 0.1055, 0.04433, -0.009163, 0.04433, -0.009163, 0.001182, 1.028, -0.6782, 1.028, -0.6377, 0.9107, -0.6377, 0.9107, -0.6782, 0.1048, 0.001088, 0.1048, 0.04424, -0.009888, 0.04424, -0.009888, 0.001088, 0.9107, -0.6377, 1.028, -0.6377, 1.028, -0.116, 0.9107, -0.116, 0.9102, 0.2153, 0.9102, 0.5, 0.7925, 0.5, 0.7925, 0.2153, 0.7119, 0.001088, 0.7119, 0.04424, 0.4083, 0.04424, 0.4083, 0.001088, 0.7126, 0.001182, 0.7126, 0.04433, 0.409, 0.04433, 0.409, 0.001182, 0.8272, 0.001182, 0.8272, 0.04433, 0.7126, 0.04433, 0.7126, 0.001182, 0.9102, 0.5, 0.9102, 0.7847, 0.7925, 0.7847, 0.7925, 0.5, 0.4083, 0.001088, 0.4083, 0.04424, 0.1048, 0.04424, 0.1048, 0.001088, 0.8265, 0.001088, 0.8265, 0.04424, 0.7119, 0.04424, 0.7119, 0.001088, -0.009163, 0.04433, 0.1055, 0.04433, 0.1055, 0.6007, -0.009163, 0.6007, 0.409, 0.001182, 0.409, 0.04433, 0.1055, 0.04433, 0.1055, 0.001182, 1.028, 0.9334, 0.9107, 0.9334, 0.9107, 0.8543, 1.028, 0.8543, 0.9107, -0.116, 1.028, -0.116, 1.028, -0.03682, 0.9107, -0.03682, 0.7925, 0.7847, 0.9102, 0.7847, 0.9102, 1.306, 0.7925, 1.306, 1.028, 1.455, 0.9107, 1.455, 0.9107, 0.9334, 1.028, 0.9334, 0.9102, 0.2153, 0.7925, 0.2153, 0.7925, -0.3064, 0.9102, -0.3064, 0.7126, 0.04433, 0.8272, 0.04433, 0.8272, 0.6007, 0.7126, 0.6007, -0.009888, 0.04424, 0.1048, 0.04424, 0.1048, 0.6006, -0.009888, 0.6006, 0.7119, 0.04424, 0.8265, 0.04424, 0.8265, 0.6006, 0.7119, 0.6006, 0.712, 0.6458, 0.8238, 0.685, 0.7304, 0.7806, 0.6607, 0.7069, 0.7113, 0.6457, 0.8231, 0.6849, 0.7297, 0.7805, 0.66, 0.7068, 0.9102, -0.3064, 0.7925, -0.3064, 0.7925, -0.3487, 0.9102, -0.3487, 0.7925, 1.306, 0.9102, 1.306, 0.9102, 1.349, 0.7925, 1.349, -0.009888, 0.6006, 0.1048, 0.6006, 0.1054, 0.6457, -0.006431, 0.6849, -0.009163, 0.6007, 0.1055, 0.6007, 0.1061, 0.6458, -0.005706, 0.685, 0.7119, 0.6006, 0.8265, 0.6006, 0.8231, 0.6849, 0.7113, 0.6457, 0.7126, 0.6007, 0.8272, 0.6007, 0.8238, 0.685, 0.712, 0.6458, 0.08764, 0.7806, 0.1574, 0.7069, 0.28, 0.7744, 0.2102, 0.8481, 0.08691, 0.7805, 0.1566, 0.7068, 0.2792, 0.7743, 0.2095, 0.848, 0.9107, -0.03682, 1.028, -0.03682, 1.028, 0.08842, 0.9107, 0.08842, 1.028, 0.8543, 0.9107, 0.8543, 0.9107, 0.729, 1.028, 0.729, 0.9102, -0.3487, 0.7925, -0.3487, 0.7925, -0.4235, 0.9102, -0.4235, 0.7925, 1.349, 0.9102, 1.349, 0.9102, 1.423, 0.7925, 1.423, -0.006431, 0.6849, 0.1054, 0.6457, 0.1566, 0.7068, 0.08691, 0.7805, -0.005706, 0.685, 0.1061, 0.6458, 0.1574, 0.7069, 0.08764, 0.7806, 0.7925, 1.555, 0.9102, 1.555, 0.9102, 1.678, 0.7925, 1.678, 0.9102, -0.5547, 0.7925, -0.5547, 0.7925, -0.6782, 0.9102, -0.6782, 0.66, 0.7068, 0.7297, 0.7805, 0.6071, 0.848, 0.5374, 0.7743, 0.6607, 0.7069, 0.7304, 0.7806, 0.6078, 0.8481, 0.5381, 0.7744, 0.9107, 0.08842, 1.028, 0.08842, 1.028, 0.2197, 0.9107, 0.2197, 1.028, 0.729, 0.9107, 0.729, 0.9107, 0.5978, 1.028, 0.5978, 0.9102, -0.4235, 0.7925, -0.4235, 0.7925, -0.5547, 0.9102, -0.5547, 0.7925, 1.423, 0.9102, 1.423, 0.9102, 1.555, 0.7925, 1.555, 0.2095, 0.848, 0.2792, 0.7743, 0.4083, 0.8001, 0.4083, 0.8815, 0.2102, 0.8481, 0.28, 0.7744, 0.409, 0.8002, 0.409, 0.8816, 0.5374, 0.7743, 0.6071, 0.848, 0.4083, 0.8815, 0.4083, 0.8001, 0.5381, 0.7744, 0.6078, 0.8481, 0.409, 0.8816, 0.409, 0.8002, 0.9107, 0.2197, 1.028, 0.2197, 1.028, 0.4087, 0.9107, 0.4087, 1.028, 0.5978, 0.9107, 0.5978, 0.9107, 0.4087, 1.028, 0.4087])
me_cube_037.materials.append(mat_brickwall)
me_cube_037.use_remesh_fix_poles = True
me_cube_037.use_remesh_preserve_attributes = False
me_cube_037.use_mirror_vertex_groups = False
me_cube_037.update()
me_cube_039 = bpy.data.meshes.new('Cube.039')
me_cube_039.from_pydata([(0.004654, -0.05648, 0.1084), (0.004654, -0.05648, 2.048), (0.004654, 0.05648, 0.1084), (0.004654, 0.05648, 2.048), (-1.454, 0.05648, 0.1084), (-1.454, 0.05648, 3.672), (-1.454, -0.05648, 0.1084), (-1.454, -0.05648, 3.672), (-0.0002642, 0.05648, 2.917), (-0.6678, -0.05648, 0.1084), (-0.6678, 0.05648, 0.1084), (-0.0002642, -0.05648, 2.917), (-1.21, 0.05648, 0.1084), (-0.819, -0.05648, 3.518), (-0.819, 0.05648, 3.518), (-1.21, -0.05648, 0.1084), (-0.2734, 0.05648, 3.225), (-1.087, -0.05648, 0.1084), (-1.087, 0.05648, 0.1084), (-0.2734, -0.05648, 3.225)], [], [(10, 8, 3, 2), (2, 3, 1, 0), (10, 2, 0, 9), (14, 5, 7, 13), (15, 13, 7, 6), (0, 1, 11, 9), (3, 8, 11, 1), (18, 10, 9, 17), (18, 16, 8, 10), (4, 5, 14, 12), (17, 19, 13, 15), (16, 14, 13, 19), (8, 16, 19, 11), (9, 11, 19, 17), (12, 14, 16, 18), (12, 18, 17, 15), (15, 6, 4, 12), (5, 4, 6), (5, 6, 7)])
me_cube_039.polygons.foreach_set('use_smooth', [0, 0, 0, 1, 0, 0, 0, 0, 0, 0, 0, 1, 1, 0, 0, 0, 0, 0, 0])
_uv = me_cube_039.uv_layers.new(name='UVMap')
_uv.uv.foreach_set('vector', [0.7305, 0.0009811, 0.8426, 0.4729, 0.8435, 0.3268, 0.8435, 0.0009814, 0.8633, 0.2451, 0.8633, 0.571, 0.8443, 0.571, 0.8443, 0.2451, 0.8633, 0.1321, 0.8633, 0.2451, 0.8443, 0.2451, 0.8443, 0.1321, 0.8633, 0.8901, 0.8633, 0.9999, 0.8443, 0.9999, 0.8443, 0.8901, 0.64, 0.0001117, 0.7057, 0.5729, 0.5991, 0.5988, 0.5991, 0.0001116, 0.8441, 0.0001122, 0.8441, 0.3259, 0.8432, 0.472, 0.7311, 0.0001119, 0.8633, 0.571, 0.8633, 0.717, 0.8443, 0.717, 0.8443, 0.571, 0.8633, 0.06167, 0.8633, 0.1321, 0.8443, 0.1321, 0.8443, 0.06167, 0.66, 0.0009809, 0.7967, 0.5245, 0.8426, 0.4729, 0.7305, 0.0009811, 0.5984, 0.000981, 0.5984, 0.5997, 0.7051, 0.5737, 0.6394, 0.0009809, 0.6606, 0.0001117, 0.7974, 0.5237, 0.7057, 0.5729, 0.64, 0.0001117, 0.8633, 0.7861, 0.8633, 0.8901, 0.8443, 0.8901, 0.8443, 0.7861, 0.8633, 0.717, 0.8633, 0.7861, 0.8443, 0.7861, 0.8443, 0.717, 0.7311, 0.0001119, 0.8432, 0.472, 0.7974, 0.5237, 0.6606, 0.0001117, 0.6394, 0.0009809, 0.7051, 0.5737, 0.7967, 0.5245, 0.66, 0.0009809, 0.8633, 0.04105, 0.8633, 0.06167, 0.8443, 0.06167, 0.8443, 0.04105, 0.8443, 0.04105, 0.8443, 0.0001117, 0.8633, 0.0001117, 0.8633, 0.04105, 0.5464, 0.6061, 0.5275, 0.007661, 0.5464, 0.007059, 0.5466, 0.6058, 0.5656, 0.007059, 0.5656, 0.6058])
me_cube_039.materials.append(mat_wooda)
me_cube_039.use_remesh_fix_poles = True
me_cube_039.use_remesh_preserve_attributes = False
me_cube_039.use_mirror_vertex_groups = False
me_cube_039.update()
me_cube_040 = bpy.data.meshes.new('Cube.040')
me_cube_040.from_pydata([(0.004654, -0.05648, 0.1084), (0.004654, -0.05648, 2.048), (0.004654, 0.05648, 0.1084), (0.004654, 0.05648, 2.048), (-1.454, 0.05648, 0.1084), (-1.454, 0.05648, 3.672), (-1.454, -0.05648, 0.1084), (-1.454, -0.05648, 3.672), (-0.0002642, 0.05648, 2.917), (-0.6678, -0.05648, 0.1084), (-0.6678, 0.05648, 0.1084), (-0.0002642, -0.05648, 2.917), (-1.21, 0.05648, 0.1084), (-0.819, -0.05648, 3.518), (-0.819, 0.05648, 3.518), (-1.21, -0.05648, 0.1084), (-0.2734, 0.05648, 3.225), (-1.087, -0.05648, 0.1084), (-1.087, 0.05648, 0.1084), (-0.2734, -0.05648, 3.225)], [], [(10, 8, 3, 2), (2, 3, 1, 0), (10, 2, 0, 9), (14, 5, 7, 13), (15, 13, 7, 6), (0, 1, 11, 9), (3, 8, 11, 1), (18, 10, 9, 17), (18, 16, 8, 10), (4, 5, 14, 12), (17, 19, 13, 15), (16, 14, 13, 19), (8, 16, 19, 11), (9, 11, 19, 17), (12, 14, 16, 18), (12, 18, 17, 15), (15, 6, 4, 12), (5, 4, 6), (5, 6, 7)])
me_cube_040.polygons.foreach_set('use_smooth', [0, 0, 0, 1, 0, 0, 0, 0, 0, 0, 0, 1, 1, 0, 0, 0, 0, 0, 0])
_uv = me_cube_040.uv_layers.new(name='UVMap')
_uv.uv.foreach_set('vector', [0.7305, 0.0009811, 0.8426, 0.4729, 0.8435, 0.3268, 0.8435, 0.0009814, 0.8633, 0.2451, 0.8633, 0.571, 0.8443, 0.571, 0.8443, 0.2451, 0.8633, 0.1321, 0.8633, 0.2451, 0.8443, 0.2451, 0.8443, 0.1321, 0.8633, 0.8901, 0.8633, 0.9999, 0.8443, 0.9999, 0.8443, 0.8901, 0.64, 0.0001117, 0.7057, 0.5729, 0.5991, 0.5988, 0.5991, 0.0001116, 0.8441, 0.0001122, 0.8441, 0.3259, 0.8432, 0.472, 0.7311, 0.0001119, 0.8633, 0.571, 0.8633, 0.717, 0.8443, 0.717, 0.8443, 0.571, 0.8633, 0.06167, 0.8633, 0.1321, 0.8443, 0.1321, 0.8443, 0.06167, 0.66, 0.0009809, 0.7967, 0.5245, 0.8426, 0.4729, 0.7305, 0.0009811, 0.5984, 0.000981, 0.5984, 0.5997, 0.7051, 0.5737, 0.6394, 0.0009809, 0.6606, 0.0001117, 0.7974, 0.5237, 0.7057, 0.5729, 0.64, 0.0001117, 0.8633, 0.7861, 0.8633, 0.8901, 0.8443, 0.8901, 0.8443, 0.7861, 0.8633, 0.717, 0.8633, 0.7861, 0.8443, 0.7861, 0.8443, 0.717, 0.7311, 0.0001119, 0.8432, 0.472, 0.7974, 0.5237, 0.6606, 0.0001117, 0.6394, 0.0009809, 0.7051, 0.5737, 0.7967, 0.5245, 0.66, 0.0009809, 0.8633, 0.04105, 0.8633, 0.06167, 0.8443, 0.06167, 0.8443, 0.04105, 0.8443, 0.04105, 0.8443, 0.0001117, 0.8633, 0.0001117, 0.8633, 0.04105, 0.5464, 0.6061, 0.5275, 0.007661, 0.5464, 0.007059, 0.5466, 0.6058, 0.5656, 0.007059, 0.5656, 0.6058])
me_cube_040.materials.append(mat_wooda)
me_cube_040.use_remesh_fix_poles = True
me_cube_040.use_remesh_preserve_attributes = False
me_cube_040.use_mirror_vertex_groups = False
me_cube_040.update()

# ---- objects
ob_camera = bpy.data.objects.new('Camera', cam_camera)
ob_plane = bpy.data.objects.new('Plane', me_plane)
ob_plane_002 = bpy.data.objects.new('Plane.002', me_plane_004)
ob_plane_003 = bpy.data.objects.new('Plane.003', me_plane_005)
ob_torch = bpy.data.objects.new('Torch', me_cube_003)
ob_point = bpy.data.objects.new('Point', light_point_002)
ob_torch_001 = bpy.data.objects.new('Torch.001', me_cube_004)
ob_walla = bpy.data.objects.new('WallA', me_cube_001)
ob_wallb = bpy.data.objects.new('WallB', me_cube_056)
ob_wallc = bpy.data.objects.new('WallC', me_cube_006)
ob_crate = bpy.data.objects.new('Crate', me_cube)
ob_crate_001 = bpy.data.objects.new('Crate.001', me_cube_054)
ob_crate_002 = bpy.data.objects.new('Crate.002', me_cube_055)
ob_table = bpy.data.objects.new('Table', me_cube_059)
ob_gate = bpy.data.objects.new('Gate', me_cube_037)
ob_gate_door_001 = bpy.data.objects.new('Gate_door.001', me_cube_039)
ob_gate_door_002 = bpy.data.objects.new('Gate_door.002', me_cube_040)

# ---- transforms, parenting, visibility, modifiers, constraints
ob_camera.location = (-4.93, 5.2, 4.87)
ob_camera.rotation_euler = (0.9913, -0.0, 1.897)
ob_camera.lock_rotations_4d = False
ob_camera.empty_display_type = 'ARROWS'
ob_camera.color = (0.0, 0.0, 0.0, 0.0)
ob_camera.display_type = 'WIRE'
ob_camera.lineart.crease_threshold = 0.0
ob_plane.location = (0.0, 0.0, 0.0)
ob_plane.lineart.crease_threshold = 0.0
_m = ob_plane.modifiers.new('Array', 'ARRAY')
_m.count = 6
_m.constant_offset_displace = (0.0, 0.0, 0.0)
_m.relative_offset_displace = (0.0, 1.0, 0.0)
_m = ob_plane.modifiers.new('Array.001', 'ARRAY')
_m.constant_offset_displace = (0.0, 0.0, 0.0)
ob_plane_002.location = (-5.078, 0.0, 0.0)
ob_plane_002.lineart.crease_threshold = 0.0
_m = ob_plane_002.modifiers.new('Array', 'ARRAY')
_m.count = 6
_m.constant_offset_displace = (0.0, 0.0, 0.0)
_m.relative_offset_displace = (0.0, 1.0, 0.0)
_m = ob_plane_002.modifiers.new('Array.001', 'ARRAY')
_m.constant_offset_displace = (0.0, 0.0, 0.0)
ob_plane_003.location = (-10.08, 0.0, 0.0)
ob_plane_003.lineart.crease_threshold = 0.0
_m = ob_plane_003.modifiers.new('Array', 'ARRAY')
_m.count = 6
_m.constant_offset_displace = (0.0, 0.0, 0.0)
_m.relative_offset_displace = (0.0, 1.0, 0.0)
_m = ob_plane_003.modifiers.new('Array.001', 'ARRAY')
_m.constant_offset_displace = (0.0, 0.0, 0.0)
ob_torch.location = (8.0, 0.0, 2.0)
ob_torch.scale = (0.1225, 0.1225, 1.0)
ob_torch.lineart.crease_threshold = 0.0
ob_point.parent = ob_torch
ob_point.matrix_parent_inverse = Matrix(((8.161, -0.0, 0.0, 6.786), (-0.0, 8.161, -0.0, -32.65), (0.0, 0.0, 1.0, -1.714), (-0.0, 0.0, -0.0, 1.0)))
ob_point.location = (-0.6634, 3.912, 2.279)
ob_point.lineart.crease_threshold = 0.0
ob_torch_001.parent = ob_torch
ob_torch_001.matrix_parent_inverse = Matrix(((8.161, -0.0, 0.0, -0.0), (-0.0, 8.161, -0.0, 0.0), (0.0, -0.0, 1.0, -0.946), (-0.0, 0.0, -0.0, 1.0)))
ob_torch_001.location = (0.0, 0.0, 0.946)
ob_torch_001.scale = (0.1225, 0.1225, 1.0)
ob_torch_001.lineart.crease_threshold = 0.0
ob_walla.location = (-1.0, -1.0, 0.0)
ob_walla.lineart.crease_threshold = 0.0
_m = ob_walla.modifiers.new('Array', 'ARRAY')
_m.count = 4
_m.constant_offset_displace = (0.0, 0.0, 0.0)
_m.relative_offset_displace = (0.0, 1.0, 0.0)
ob_wallb.location = (-6.0, -1.0, 0.0)
ob_wallb.lineart.crease_threshold = 0.0
_m = ob_wallb.modifiers.new('Array', 'ARRAY')
_m.count = 4
_m.constant_offset_displace = (0.0, 0.0, 0.0)
_m.relative_offset_displace = (0.0, 1.0, 0.0)
ob_wallc.location = (-11.0, -1.0, 0.0)
ob_wallc.lineart.crease_threshold = 0.0
_m = ob_wallc.modifiers.new('Array', 'ARRAY')
_m.count = 4
_m.constant_offset_displace = (0.0, 0.0, 0.0)
_m.relative_offset_displace = (0.0, 1.0, 0.0)
ob_crate.location = (4.002, 0.4478, 0.008942)
ob_crate.scale = (0.4061, 0.4061, 0.4061)
ob_crate.lineart.crease_threshold = 0.0
ob_crate_001.location = (4.002, -0.4333, 0.008942)
ob_crate_001.scale = (0.4061, 0.4061, 0.4061)
ob_crate_001.lineart.crease_threshold = 0.0
ob_crate_002.location = (4.0, 0.0, 0.8176)
ob_crate_002.rotation_euler = (0.0, -0.0, -0.1022)
ob_crate_002.scale = (0.4061, 0.4061, 0.4061)
ob_crate_002.lineart.crease_threshold = 0.0
ob_table.location = (6.0, 0.0, 0.0)
ob_table.lineart.crease_threshold = 0.0
ob_gate.location = (11.0, 0.0, 0.0)
ob_gate.lineart.crease_threshold = 0.0
ob_gate_door_001.parent = ob_gate
ob_gate_door_001.location = (1.488, 0.0, 0.0)
ob_gate_door_001.lineart.crease_threshold = 0.0
ob_gate_door_002.parent = ob_gate
ob_gate_door_002.matrix_parent_inverse = Matrix(((1.0, -0.0, 0.0, -0.8935), (-0.0, 1.0, -0.0, 0.0), (0.0, -0.0, 1.0, -0.0), (-0.0, 0.0, -0.0, 1.0)))
ob_gate_door_002.location = (-0.5651, 0.0, 0.0)
ob_gate_door_002.rotation_euler = (0.0, -0.0, 3.142)
ob_gate_door_002.lineart.crease_threshold = 0.0

# ---- collection membership
scene.collection.objects.link(ob_camera)
col_plane.objects.link(ob_plane)
col_plane.objects.link(ob_plane_002)
col_plane.objects.link(ob_plane_003)
col_torch.objects.link(ob_torch)
col_torch.objects.link(ob_point)
col_torch.objects.link(ob_torch_001)
col_walls.objects.link(ob_walla)
col_walls.objects.link(ob_wallb)
col_walls.objects.link(ob_wallc)
col_crates.objects.link(ob_crate)
col_crates.objects.link(ob_crate_001)
col_crates.objects.link(ob_crate_002)
col_table.objects.link(ob_table)
col_gate.objects.link(ob_gate)
col_gate.objects.link(ob_gate_door_001)
col_gate.objects.link(ob_gate_door_002)

# ---- scene / render settings (as saved in the file)
scene.camera = ob_camera
scene.frame_start = 1; scene.frame_end = 300; scene.frame_set(171)
scene.render.engine = 'BLENDER_EEVEE_NEXT'
scene.render.image_settings.file_format = 'JPEG'
scene.render.image_settings.color_mode = 'RGB'
scene.render.fps = 60
scene.cycles.use_denoising = False
scene.cycles.samples = 512
scene.cycles.sampling_pattern = 'TABULATED_SOBOL'
scene.cycles.use_adaptive_sampling = False
scene.cycles.use_light_tree = False
scene.view_settings.view_transform = 'Filmic'
bpy.context.view_layer.update()
